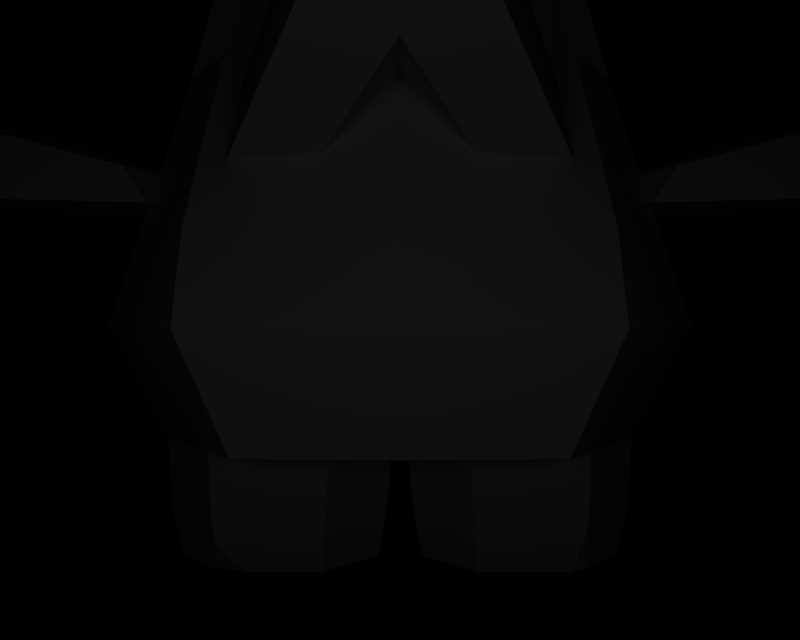 # Source: BR_Nosepass.blend  (saved by Blender 2.66.1; exported with 4.5.12 LTS)
import bpy
from mathutils import Matrix  # noqa: F401  (used for matrix-valued properties, if any)

bpy.ops.wm.read_factory_settings(use_empty=True)
scene = bpy.context.scene
scene.name = '1'

# ---- collections
col_collection_1 = bpy.data.collections.new('Collection 1'); scene.collection.children.link(col_collection_1)

# ---- materials (node trees are filled in below, after node groups)
mat_mat_0 = bpy.data.materials.new('mat_0')
mat_mat_0.alpha_threshold = 0.0
mat_mat_0.specular_color = (0.5, 0.5, 0.5)
mat_mat_0.roughness = 0.5
mat_mat_10 = bpy.data.materials.new('mat_10')
mat_mat_10.alpha_threshold = 0.0
mat_mat_10.specular_color = (0.5, 0.5, 0.5)
mat_mat_10.roughness = 0.5
mat_mat_1 = bpy.data.materials.new('mat_1')
mat_mat_1.alpha_threshold = 0.0
mat_mat_1.specular_color = (0.5, 0.5, 0.5)
mat_mat_1.roughness = 0.5
mat_mat_2 = bpy.data.materials.new('mat_2')
mat_mat_2.alpha_threshold = 0.0
mat_mat_2.specular_color = (0.5, 0.5, 0.5)
mat_mat_2.roughness = 0.5
mat_mat_14 = bpy.data.materials.new('mat_14')
mat_mat_14.alpha_threshold = 0.0
mat_mat_14.specular_color = (0.5, 0.5, 0.5)
mat_mat_14.roughness = 0.5
mat_mat_3 = bpy.data.materials.new('mat_3')
mat_mat_3.alpha_threshold = 0.0
mat_mat_3.specular_color = (0.5, 0.5, 0.5)
mat_mat_3.roughness = 0.5
mat_mat_13 = bpy.data.materials.new('mat_13')
mat_mat_13.alpha_threshold = 0.0
mat_mat_13.specular_color = (0.5, 0.5, 0.5)
mat_mat_13.roughness = 0.5
mat_mat_11 = bpy.data.materials.new('mat_11')
mat_mat_11.alpha_threshold = 0.0
mat_mat_11.specular_color = (0.5, 0.5, 0.5)
mat_mat_11.roughness = 0.5
mat_mat_4 = bpy.data.materials.new('mat_4')
mat_mat_4.alpha_threshold = 0.0
mat_mat_4.specular_color = (0.5, 0.5, 0.5)
mat_mat_4.roughness = 0.5
mat_mat_5 = bpy.data.materials.new('mat_5')
mat_mat_5.alpha_threshold = 0.0
mat_mat_5.specular_color = (0.5, 0.5, 0.5)
mat_mat_5.roughness = 0.5
mat_mat_8 = bpy.data.materials.new('mat_8')
mat_mat_8.alpha_threshold = 0.0
mat_mat_8.specular_color = (0.5, 0.5, 0.5)
mat_mat_8.roughness = 0.5
mat_mat_6 = bpy.data.materials.new('mat_6')
mat_mat_6.alpha_threshold = 0.0
mat_mat_6.specular_color = (0.5, 0.5, 0.5)
mat_mat_6.roughness = 0.5
mat_mat_9 = bpy.data.materials.new('mat_9')
mat_mat_9.alpha_threshold = 0.0
mat_mat_9.specular_color = (0.5, 0.5, 0.5)
mat_mat_9.roughness = 0.5
mat_mat_12 = bpy.data.materials.new('mat_12')
mat_mat_12.alpha_threshold = 0.0
mat_mat_12.specular_color = (0.5, 0.5, 0.5)
mat_mat_12.roughness = 0.5
mat_mat_7 = bpy.data.materials.new('mat_7')
mat_mat_7.alpha_threshold = 0.0
mat_mat_7.specular_color = (0.5, 0.5, 0.5)
mat_mat_7.roughness = 0.5

# ---- material node trees

# ---- cameras
cam_camera_001 = bpy.data.cameras.new('Camera.001')
cam_camera_001.passepartout_alpha = 0.2
cam_camera_001.clip_end = 100.0
cam_camera_001.lens = 35.0
cam_camera_001.sensor_width = 32.0
cam_camera_001.sensor_height = 18.0
cam_camera_001.show_passepartout = False
cam_camera_001.show_safe_areas = True
cam_camera_001.dof.focus_distance = 0.0
cam_camera_001.dof.aperture_fstop = 128.0

# ---- lights
light_lamp = bpy.data.lights.new('Lamp', 'POINT')
light_lamp.transmission_factor = 0.0
light_lamp.energy = 141.3
light_lamp.shadow_buffer_clip_start = 0.5
light_lamp.shadow_soft_size = 1.0
light_lamp.shadow_maximum_resolution = 0.006
light_lamp.use_absolute_resolution = True
light_lamp.cycles.use_multiple_importance_sampling = False

# ---- meshes
me_nosepass_mat_0 = bpy.data.meshes.new('nosepass_mat_0')
me_nosepass_mat_0.from_pydata([(7.672, 5.02, 1.695), (7.836, 4.495, 0.247), (7.673, 5.02, 0.2469), (7.835, 4.495, 0.9708), (7.834, 4.495, 1.695), (3.007, 4.495, 2.011), (3.319, 4.948, 1.938), (2.924, 4.948, 0.9668), (2.612, 4.495, 0.9665), (6.563, 4.495, 2.035), (7.834, 4.495, 1.695), (7.672, 5.02, 1.695), (5.119, 4.495, 2.375), (7.836, 4.495, 0.247), (6.565, 4.495, -0.09507), (5.122, 4.495, -0.4373), (7.673, 5.02, 0.2469), (3.321, 4.948, -0.003916), (3.009, 4.495, -0.07726), (2.612, 4.495, 0.9665), (2.924, 4.948, 0.9668), (7.672, 5.02, 1.695), (7.673, 5.02, 0.2469), (5.114, 5.411, -0.01877), (5.113, 5.411, 1.956), (4.506, 5.523, 0.9681), (3.319, 4.948, 1.938), (3.007, 4.495, 2.011), (5.113, 5.411, 1.956), (4.506, 5.523, 0.9681), (3.319, 4.948, 1.938), (5.113, 5.411, 1.956), (2.924, 4.948, 0.9668), (3.321, 4.948, -0.003916), (3.009, 4.495, -0.07726), (5.114, 5.411, -0.01877), (3.321, 4.948, -0.003916), (4.506, 5.523, 0.9681), (5.114, 5.411, -0.01877), (2.924, 4.948, 0.9668)], [], [(0, 1, 2), (0, 3, 1), (3, 0, 4), (5, 6, 7), (8, 5, 7), (9, 10, 11), (12, 9, 11), (13, 14, 15), (16, 13, 15), (17, 18, 19), (20, 17, 19), (21, 22, 23), (24, 21, 23), (23, 25, 24), (12, 26, 27), (12, 28, 26), (11, 28, 12), (29, 30, 31), (29, 32, 30), (33, 15, 34), (33, 35, 15), (16, 15, 35), (36, 37, 38), (36, 39, 37)])
me_nosepass_mat_0.polygons.foreach_set('use_smooth', [True] * 24)
_k = set([(0, 2), (0, 4), (1, 2), (1, 3), (3, 4), (5, 6), (5, 8), (6, 7), (7, 8), (9, 10), (9, 12), (10, 11), (11, 28), (12, 27), (13, 14), (13, 16), (14, 15), (15, 34), (16, 35), (17, 18), (17, 20), (18, 19), (19, 20), (21, 22), (21, 24), (22, 23), (23, 25), (24, 25), (26, 27), (26, 28), (29, 31), (29, 32), (30, 31), (30, 32), (33, 34), (33, 35), (36, 38), (36, 39), (37, 38), (37, 39)])
me_nosepass_mat_0.attributes.new('sharp_edge', 'BOOLEAN', 'EDGE').data.foreach_set('value', [ (min(e.vertices), max(e.vertices)) in _k for e in me_nosepass_mat_0.edges])
_uv = me_nosepass_mat_0.uv_layers.new(name='UVTex')
_uv.uv.foreach_set('vector', [0.8977, 0.7647, 0.9253, 0.4011, 0.8977, 0.4011, 0.8977, 0.7647, 0.9253, 0.5829, 0.9253, 0.4011, 0.9253, 0.5829, 0.8977, 0.7647, 0.9253, 0.7647, 0.1066, 0.8451, 0.1595, 0.8268, 0.09236, 0.5829, 0.03947, 0.5829, 0.1066, 0.8451, 0.09236, 0.5829, 0.7098, 0.8503, 0.9253, 0.7647, 0.8977, 0.7647, 0.4649, 0.936, 0.7098, 0.8503, 0.8977, 0.7647, 0.9253, 0.4011, 0.7098, 0.3154, 0.4649, 0.2298, 0.8977, 0.4011, 0.9253, 0.4011, 0.4649, 0.2298, 0.1595, 0.339, 0.1066, 0.3206, 0.03947, 0.5829, 0.09236, 0.5829, 0.1595, 0.339, 0.03947, 0.5829, 0.8977, 0.7647, 0.8977, 0.4011, 0.4637, 0.3349, 0.4637, 0.8309, 0.8977, 0.7647, 0.4637, 0.3349, 0.4637, 0.3349, 0.3607, 0.5829, 0.4637, 0.8309, 0.4649, 0.936, 0.1595, 0.8268, 0.1066, 0.8451, 0.4649, 0.936, 0.4637, 0.8309, 0.1595, 0.8268, 0.8977, 0.7647, 0.4637, 0.8309, 0.4649, 0.936, 0.3607, 0.5829, 0.1595, 0.8268, 0.4637, 0.8309, 0.3607, 0.5829, 0.09236, 0.5829, 0.1595, 0.8268, 0.1595, 0.339, 0.4649, 0.2298, 0.1066, 0.3206, 0.1595, 0.339, 0.4637, 0.3349, 0.4649, 0.2298, 0.8977, 0.4011, 0.4649, 0.2298, 0.4637, 0.3349, 0.1595, 0.339, 0.3607, 0.5829, 0.4637, 0.3349, 0.1595, 0.339, 0.09236, 0.5829, 0.3607, 0.5829])
me_nosepass_mat_0.materials.append(mat_mat_0)
me_nosepass_mat_0.use_remesh_preserve_volume = False
me_nosepass_mat_0.use_remesh_preserve_attributes = False
me_nosepass_mat_0.use_mirror_vertex_groups = False
me_nosepass_mat_0.update()
me_nosepass_mat_10 = bpy.data.meshes.new('nosepass_mat_10')
me_nosepass_mat_10.from_pydata([(-2.72, 6.242, 0.9817), (-3.628, 3.012, 1.537), (-2.893, 3.012, 2.786), (-2.261, 3.012, 3.777), (-2.238, 4.037, 3.427), (-2.05, 6.205, 2.159), (2.719, 6.242, 0.9862), (2.047, 6.205, 2.163), (2.232, 4.037, 3.43), (2.889, 3.012, 2.791), (3.625, 3.012, 1.543), (2.255, 3.012, 3.781)], [], [(0, 1, 2), (2, 3, 4), (5, 0, 2), (4, 5, 2), (6, 7, 8), (9, 6, 8), (9, 10, 6), (8, 11, 9)])
me_nosepass_mat_10.polygons.foreach_set('use_smooth', [True] * 8)
_k = set([(0, 1), (0, 5), (1, 2), (2, 3), (3, 4), (4, 5), (6, 7), (6, 10), (7, 8), (8, 11), (9, 10), (9, 11)])
me_nosepass_mat_10.attributes.new('sharp_edge', 'BOOLEAN', 'EDGE').data.foreach_set('value', [ (min(e.vertices), max(e.vertices)) in _k for e in me_nosepass_mat_10.edges])
_uv = me_nosepass_mat_10.uv_layers.new(name='UVTex')
_uv.uv.foreach_set('vector', [0.4086, 0.5467, 0.508, 0.03183, 0.7311, 0.03183, 0.7311, 0.03183, 0.9081, 0.03183, 0.8455, 0.1951, 0.619, 0.5407, 0.4086, 0.5467, 0.7311, 0.03183, 0.8455, 0.1951, 0.619, 0.5407, 0.7311, 0.03183, 0.4086, 0.5467, 0.619, 0.5407, 0.8455, 0.1951, 0.7311, 0.03183, 0.4086, 0.5467, 0.8455, 0.1951, 0.7311, 0.03183, 0.508, 0.03183, 0.4086, 0.5467, 0.8455, 0.1951, 0.9081, 0.03183, 0.7311, 0.03183])
me_nosepass_mat_10.materials.append(mat_mat_10)
me_nosepass_mat_10.use_remesh_preserve_volume = False
me_nosepass_mat_10.use_remesh_preserve_attributes = False
me_nosepass_mat_10.use_mirror_vertex_groups = False
me_nosepass_mat_10.update()
me_nosepass_mat_1 = bpy.data.meshes.new('nosepass_mat_1')
me_nosepass_mat_1.from_pydata([(0.1089, 0.6627, -1.208), (0.07083, 2.474, 1.022), (0.009565, 2.474, -1.295), (0.1663, 0.6627, 0.9613), (0.2346, 5e-06, -1.098), (0.287, 5e-06, 0.8848), (1.572, 0.6627, -1.979), (0.009565, 2.474, -1.295), (1.572, 2.474, -2.118), (0.1089, 0.6627, -1.208), (1.572, 5e-06, -1.752), (0.2346, 5e-06, -1.098), (1.572, 2.474, -2.118), (3.133, 2.474, -1.293), (3.033, 0.6627, -1.206), (1.572, 0.6627, -1.979), (3.068, 2.474, 1.024), (2.303, 2.474, 2.045), (2.257, 0.6627, 1.919), (2.973, 0.6627, 0.9637), (0.595, 3.396, 1.425), (0.572, 3.364, -1.5), (2.303, 2.474, 2.045), (0.8805, 0.6627, 1.918), (2.257, 0.6627, 1.919), (0.8336, 2.474, 2.043), (2.543, 3.396, 1.426), (0.595, 3.396, 1.425), (3.133, 2.474, -1.293), (2.973, 0.6627, 0.9637), (3.033, 0.6627, -1.206), (3.068, 2.474, 1.024), (2.571, 3.364, -1.499), (2.543, 3.396, 1.426), (0.1663, 0.6627, 0.9613), (0.8336, 2.474, 2.043), (0.07083, 2.474, 1.022), (0.8805, 0.6627, 1.918), (0.287, 5e-06, 0.8848), (0.9399, 5e-06, 1.624), (2.119, 5e-06, 1.625), (2.242, 0.497, 1.845), (1.569, 5e-06, 1.624), (0.9399, 5e-06, 1.624), (2.852, 5e-06, 0.8869), (2.242, 0.497, 1.845), (2.361, 5e-06, 1.44), (2.904, 5e-06, -0.972), (2.971, 0.3314, -1.151), (2.852, 5e-06, 0.8869), (1.572, 5e-06, -1.752), (2.971, 0.3314, -1.151), (2.574, 5e-06, -1.26), (2.543, 3.396, 1.426), (0.572, 3.364, -1.5), (0.595, 3.396, 1.425), (2.571, 3.364, -1.499), (2.571, 3.364, -1.499), (1.572, 2.474, -2.118), (0.572, 3.364, -1.5), (2.119, 5e-06, 1.625), (2.361, 5e-06, 1.44), (2.242, 0.497, 1.845), (2.904, 5e-06, -0.972), (2.574, 5e-06, -1.26), (2.971, 0.3314, -1.151)], [], [(0, 1, 2), (0, 3, 1), (3, 0, 4), (4, 5, 3), (6, 7, 8), (6, 9, 7), (10, 9, 6), (10, 11, 9), (12, 13, 14), (15, 12, 14), (16, 17, 18), (19, 16, 18), (2, 1, 20), (21, 2, 20), (22, 23, 24), (22, 25, 23), (26, 25, 22), (26, 27, 25), (28, 29, 30), (28, 31, 29), (32, 31, 28), (32, 33, 31), (34, 35, 36), (34, 37, 35), (38, 37, 34), (38, 39, 37), (24, 40, 41), (24, 42, 40), (23, 42, 24), (23, 43, 42), (44, 45, 46), (44, 18, 45), (19, 18, 44), (30, 47, 48), (30, 49, 47), (29, 49, 30), (50, 51, 52), (50, 14, 51), (15, 14, 50), (17, 16, 53), (8, 7, 54), (55, 36, 35), (56, 13, 12), (57, 58, 59), (60, 61, 62), (63, 64, 65)])
me_nosepass_mat_1.polygons.foreach_set('use_smooth', [True] * 46)
_k = set([(0, 2), (0, 4), (1, 3), (1, 20), (2, 21), (3, 5), (4, 5), (6, 8), (6, 10), (7, 9), (7, 54), (8, 54), (9, 11), (10, 11), (12, 15), (12, 56), (13, 14), (13, 56), (14, 51), (15, 50), (16, 19), (16, 53), (17, 18), (17, 53), (18, 45), (19, 44), (20, 21), (22, 24), (22, 26), (23, 25), (23, 43), (24, 41), (25, 27), (26, 27), (28, 30), (28, 32), (29, 31), (29, 49), (30, 48), (31, 33), (32, 33), (34, 36), (34, 38), (35, 37), (35, 55), (36, 55), (37, 39), (38, 39), (40, 41), (40, 42), (42, 43), (44, 46), (45, 46), (47, 48), (47, 49), (50, 52), (51, 52), (57, 58), (57, 59), (58, 59), (60, 61), (60, 62), (61, 62), (63, 64), (63, 65), (64, 65)])
me_nosepass_mat_1.attributes.new('sharp_edge', 'BOOLEAN', 'EDGE').data.foreach_set('value', [ (min(e.vertices), max(e.vertices)) in _k for e in me_nosepass_mat_1.edges])
_uv = me_nosepass_mat_1.uv_layers.new(name='UVTex')
_uv.uv.foreach_set('vector', [0.8408, 0.2357, 0.8725, 0.7366, 0.8654, 0.7366, 0.8408, 0.2357, 0.6933, 0.2357, 0.8725, 0.7366, 0.6933, 0.2357, 0.8408, 0.2357, 0.8073, 0.05245, 0.8073, 0.05245, 0.5572, 0.05245, 0.6933, 0.2357, 0.5764, 0.2357, 0.8654, 0.7366, 0.5862, 0.7366, 0.5764, 0.2357, 0.8408, 0.2357, 0.8654, 0.7366, 0.5588, 0.05245, 0.8408, 0.2357, 0.5764, 0.2357, 0.5588, 0.05245, 0.8073, 0.05245, 0.8408, 0.2357, 0.5862, 0.7366, 0.2965, 0.7366, 0.2962, 0.2357, 0.5764, 0.2357, 0.5862, 0.7366, 0.2962, 0.2357, 3.907, 0.7366, 3.643, 0.7366, 3.672, 0.2357, 3.922, 0.2357, 3.907, 0.7366, 3.672, 0.2357, 4.865, 0.7366, 4.872, 0.7366, 3.699, 0.9914, 4.738, 0.9826, 4.865, 0.7366, 3.699, 0.9914, 3.643, 0.7366, 3.43, 0.2357, 3.672, 0.2357, 3.643, 0.7366, 3.353, 0.7366, 3.43, 0.2357, 3.816, 0.9914, 3.353, 0.7366, 3.643, 0.7366, 3.816, 0.9914, 3.699, 0.9914, 3.353, 0.7366, 4.296, 0.7366, 3.922, 0.2357, 4.296, 0.2357, 4.296, 0.7366, 3.907, 0.7366, 3.922, 0.2357, 4.385, 0.9826, 3.907, 0.7366, 4.296, 0.7366, 4.385, 0.9826, 3.816, 0.9914, 3.907, 0.7366, 4.693, 0.2357, 3.353, 0.7366, 4.872, 0.7366, 4.693, 0.2357, 3.43, 0.2357, 3.353, 0.7366, 4.557, 0.05245, 3.43, 0.2357, 4.693, 0.2357, 4.557, 0.05245, 3.62, 0.05245, 3.43, 0.2357, 3.672, 0.2357, 3.748, 0.05245, 3.691, 0.1899, 3.672, 0.2357, 3.712, 0.05245, 3.748, 0.05245, 3.43, 0.2357, 3.712, 0.05245, 3.672, 0.2357, 3.43, 0.2357, 3.62, 0.05245, 3.712, 0.05245, 3.943, 0.05245, 3.691, 0.1899, 3.809, 0.05245, 3.943, 0.05245, 3.672, 0.2357, 3.691, 0.1899, 3.922, 0.2357, 3.672, 0.2357, 3.943, 0.05245, 4.296, 0.2357, 4.28, 0.05245, 4.296, 0.1441, 4.296, 0.2357, 3.943, 0.05245, 4.28, 0.05245, 3.922, 0.2357, 3.943, 0.05245, 4.296, 0.2357, 0.5588, 0.05245, 0.296, 0.1441, 0.3567, 0.05245, 0.5588, 0.05245, 0.2962, 0.2357, 0.296, 0.1441, 0.5764, 0.2357, 0.2962, 0.2357, 0.5588, 0.05245, 3.643, 0.7366, 3.907, 0.7366, 3.816, 0.9914, 0.5862, 0.7366, 0.8654, 0.7366, 0.7375, 0.9826, 3.699, 0.9914, 4.872, 0.7366, 3.353, 0.7366, 0.3853, 0.9826, 0.2965, 0.7366, 0.5862, 0.7366, 0.3853, 0.9826, 0.5862, 0.7366, 0.7375, 0.9826, 3.748, 0.05245, 3.809, 0.05245, 3.691, 0.1899, 0.2796, 0.05245, 0.3567, 0.05245, 0.296, 0.1441])
me_nosepass_mat_1.materials.append(mat_mat_1)
me_nosepass_mat_1.use_remesh_preserve_volume = False
me_nosepass_mat_1.use_remesh_preserve_attributes = False
me_nosepass_mat_1.use_mirror_vertex_groups = False
me_nosepass_mat_1.update()
me_nosepass_mat_2 = bpy.data.meshes.new('nosepass_mat_2')
me_nosepass_mat_2.from_pydata([(-0.1677, 0.6627, 0.9611), (-0.007218, 2.474, -1.295), (-0.07229, 2.474, 1.022), (-0.1067, 0.6627, -1.208), (-0.2883, 5e-06, 0.8843), (-0.2326, 5e-06, -1.099), (-1.568, 2.474, -2.121), (-0.007218, 2.474, -1.295), (-0.1067, 0.6627, -1.208), (-1.568, 0.6627, -1.981), (-3.131, 2.474, -1.298), (-1.568, 2.474, -2.121), (-1.568, 0.6627, -1.981), (-3.031, 0.6627, -1.211), (-2.307, 2.474, 2.041), (-3.069, 2.474, 1.019), (-2.974, 0.6627, 0.9588), (-2.26, 0.6627, 1.915), (-0.8367, 2.474, 2.042), (-2.26, 0.6627, 1.915), (-0.8834, 0.6627, 1.916), (-2.307, 2.474, 2.041), (-0.5971, 3.396, 1.424), (-2.545, 3.396, 1.422), (-3.031, 0.6627, -1.211), (-3.069, 2.474, 1.019), (-3.131, 2.474, -1.298), (-2.974, 0.6627, 0.9588), (-2.906, 5e-06, -1.101), (-2.853, 5e-06, 0.8822), (-0.8834, 0.6627, 1.916), (-0.07229, 2.474, 1.022), (-0.8367, 2.474, 2.042), (-0.1677, 0.6627, 0.9611), (-0.9424, 5e-06, 1.622), (-0.2883, 5e-06, 0.8843), (-1.571, 5e-06, 1.622), (-2.23, 0.3314, 1.768), (-1.886, 5e-06, 1.621), (-0.9424, 5e-06, 1.622), (-2.364, 5e-06, 1.436), (-2.23, 0.3314, 1.768), (-2.853, 5e-06, 0.8822), (-2.906, 5e-06, -1.101), (-1.568, 0.497, -1.925), (-1.736, 5e-06, -1.673), (-1.235, 5e-06, -1.59), (-1.568, 0.497, -1.925), (-0.2326, 5e-06, -1.099), (-2.545, 3.396, 1.422), (-0.5693, 3.364, -1.501), (-0.5971, 3.396, 1.424), (-0.5693, 3.364, -1.501), (-2.545, 3.396, 1.422), (-2.568, 3.364, -1.503), (-0.5971, 3.396, 1.424), (-2.568, 3.364, -1.503), (-0.5693, 3.364, -1.501), (-1.568, 2.474, -2.121), (-2.568, 3.364, -1.503), (-2.364, 5e-06, 1.436), (-1.886, 5e-06, 1.621), (-2.23, 0.3314, 1.768), (-1.235, 5e-06, -1.59), (-1.736, 5e-06, -1.673), (-1.568, 0.497, -1.925)], [], [(0, 1, 2), (0, 3, 1), (3, 0, 4), (4, 5, 3), (6, 7, 8), (9, 6, 8), (10, 11, 12), (13, 10, 12), (14, 15, 16), (17, 14, 16), (18, 19, 20), (18, 21, 19), (22, 21, 18), (22, 23, 21), (24, 25, 26), (24, 27, 25), (28, 27, 24), (28, 29, 27), (30, 31, 32), (30, 33, 31), (34, 33, 30), (34, 35, 33), (36, 37, 38), (36, 19, 37), (39, 19, 36), (39, 20, 19), (17, 40, 41), (17, 42, 40), (16, 42, 17), (43, 44, 45), (43, 12, 44), (13, 12, 43), (9, 46, 47), (9, 48, 46), (8, 48, 9), (49, 15, 14), (2, 1, 50), (51, 2, 50), (52, 7, 6), (26, 25, 53), (54, 26, 53), (32, 31, 55), (11, 10, 56), (57, 58, 59), (60, 61, 62), (63, 64, 65)])
me_nosepass_mat_2.polygons.foreach_set('use_smooth', [True] * 46)
_k = set([(0, 2), (0, 4), (1, 3), (1, 50), (2, 51), (3, 5), (4, 5), (6, 9), (6, 52), (7, 8), (7, 52), (8, 48), (9, 47), (10, 13), (10, 56), (11, 12), (11, 56), (12, 44), (13, 43), (14, 17), (14, 49), (15, 16), (15, 49), (16, 42), (17, 41), (18, 20), (18, 22), (19, 21), (19, 37), (20, 39), (21, 23), (22, 23), (24, 26), (24, 28), (25, 27), (25, 53), (26, 54), (27, 29), (28, 29), (30, 32), (30, 34), (31, 33), (31, 55), (32, 55), (33, 35), (34, 35), (36, 38), (36, 39), (37, 38), (40, 41), (40, 42), (43, 45), (44, 45), (46, 47), (46, 48), (50, 51), (53, 54), (57, 58), (57, 59), (58, 59), (60, 61), (60, 62), (61, 62), (63, 64), (63, 65), (64, 65)])
me_nosepass_mat_2.attributes.new('sharp_edge', 'BOOLEAN', 'EDGE').data.foreach_set('value', [ (min(e.vertices), max(e.vertices)) in _k for e in me_nosepass_mat_2.edges])
_uv = me_nosepass_mat_2.uv_layers.new(name='UVTex')
_uv.uv.foreach_set('vector', [2.529, 0.2497, 1.543, 0.724, 2.972, 0.724, 2.529, 0.2497, 1.573, 0.2497, 1.543, 0.724, 1.573, 0.2497, 2.529, 0.2497, 2.369, 0.07627, 2.369, 0.07627, 1.613, 0.07627, 1.573, 0.2497, 1.841, 0.724, 1.543, 0.724, 1.573, 0.2497, 1.853, 0.2497, 1.841, 0.724, 1.573, 0.2497, 2.143, 0.724, 1.841, 0.724, 1.853, 0.2497, 2.145, 0.2497, 2.143, 0.724, 1.853, 0.2497, 2.82, 0.724, 2.553, 0.724, 2.54, 0.2497, 2.795, 0.2497, 2.82, 0.724, 2.54, 0.2497, 3.122, 0.724, 2.795, 0.2497, 3.066, 0.2497, 3.122, 0.724, 2.82, 0.724, 2.795, 0.2497, 2.96, 0.9652, 2.82, 0.724, 3.122, 0.724, 2.96, 0.9652, 2.655, 0.9652, 2.82, 0.724, 2.145, 0.2497, 2.553, 0.724, 2.143, 0.724, 2.145, 0.2497, 2.54, 0.2497, 2.553, 0.724, 2.148, 0.07627, 2.54, 0.2497, 2.145, 0.2497, 2.148, 0.07627, 2.523, 0.07627, 2.54, 0.2497, 3.066, 0.2497, 2.972, 0.724, 3.122, 0.724, 3.066, 0.2497, 2.529, 0.2497, 2.972, 0.724, 2.93, 0.07627, 2.529, 0.2497, 3.066, 0.2497, 2.93, 0.07627, 2.369, 0.07627, 2.529, 0.2497, 2.794, 0.07627, 2.762, 0.163, 2.755, 0.07627, 2.794, 0.07627, 2.795, 0.2497, 2.762, 0.163, 2.93, 0.07627, 2.795, 0.2497, 2.794, 0.07627, 2.93, 0.07627, 3.066, 0.2497, 2.795, 0.2497, 2.795, 0.2497, 2.667, 0.07627, 2.762, 0.163, 2.795, 0.2497, 2.523, 0.07627, 2.667, 0.07627, 2.54, 0.2497, 2.523, 0.07627, 2.795, 0.2497, 2.148, 0.07627, 1.858, 0.2064, 1.912, 0.07627, 2.148, 0.07627, 1.853, 0.2497, 1.858, 0.2064, 2.145, 0.2497, 1.853, 0.2497, 2.148, 0.07627, 1.853, 0.2497, 1.828, 0.07627, 1.858, 0.2064, 1.853, 0.2497, 1.613, 0.07627, 1.828, 0.07627, 1.573, 0.2497, 1.613, 0.07627, 1.853, 0.2497, 2.655, 0.9652, 2.553, 0.724, 2.82, 0.724, 2.972, 0.724, 1.543, 0.724, 1.686, 0.9569, 2.96, 0.9652, 2.972, 0.724, 1.686, 0.9569, 1.686, 0.9569, 1.543, 0.724, 1.841, 0.724, 2.143, 0.724, 2.553, 0.724, 2.655, 0.9652, 2.054, 0.9569, 2.143, 0.724, 2.655, 0.9652, 3.122, 0.724, 2.972, 0.724, 2.96, 0.9652, 1.841, 0.724, 2.143, 0.724, 2.054, 0.9569, 1.686, 0.9569, 1.841, 0.724, 2.054, 0.9569, 2.667, 0.07627, 2.755, 0.07627, 2.762, 0.163, 1.828, 0.07627, 1.912, 0.07627, 1.858, 0.2064])
me_nosepass_mat_2.materials.append(mat_mat_2)
me_nosepass_mat_2.use_remesh_preserve_volume = False
me_nosepass_mat_2.use_remesh_preserve_attributes = False
me_nosepass_mat_2.use_mirror_vertex_groups = False
me_nosepass_mat_2.update()
me_nosepass_mat_14 = bpy.data.meshes.new('nosepass_mat_14')
me_nosepass_mat_14.from_pydata([(-0.5142, 6.166, 2.495), (-0.5138, 5.883, 2.65), (-0.5138, 6.217, 3.402), (0.5082, 6.217, 3.402), (0.5094, 5.883, 2.651), (0.5101, 6.166, 2.496)], [], [(0, 1, 2), (3, 4, 5)])
me_nosepass_mat_14.polygons.foreach_set('use_smooth', [True] * 2)
_k = set([(0, 1), (0, 2), (1, 2), (3, 4), (3, 5), (4, 5)])
me_nosepass_mat_14.attributes.new('sharp_edge', 'BOOLEAN', 'EDGE').data.foreach_set('value', [ (min(e.vertices), max(e.vertices)) in _k for e in me_nosepass_mat_14.edges])
_uv = me_nosepass_mat_14.uv_layers.new(name='UVTex')
_uv.uv.foreach_set('vector', [0.609, 0.6082, 0.6234, 0.5803, 0.6932, 0.6132, 0.6932, 0.6132, 0.6234, 0.5803, 0.609, 0.6082])
me_nosepass_mat_14.materials.append(mat_mat_14)
me_nosepass_mat_14.use_remesh_preserve_volume = False
me_nosepass_mat_14.use_remesh_preserve_attributes = False
me_nosepass_mat_14.use_mirror_vertex_groups = False
me_nosepass_mat_14.update()
me_nosepass_mat_3 = bpy.data.meshes.new('nosepass_mat_3')
me_nosepass_mat_3.from_pydata([(-0.5138, 5.883, 2.65), (-1.348, 5.883, 2.65), (-0.5138, 6.217, 3.402), (-1.785, 5.803, 2.479), (-0.7603, 6.887, 4.885), (-0.005162, 7.58, 6.277), (-0.001876, 7.799, 2.281), (-0.7481, 7.014, 2.065), (-0.7603, 6.887, 4.885), (0.7522, 6.887, 4.887), (1.781, 5.803, 2.482), (1.344, 5.883, 2.652), (0.5082, 6.217, 3.402), (-0.001876, 7.799, 2.281), (-0.005162, 7.58, 6.277), (0.7522, 6.887, 4.887), (0.7448, 7.014, 2.067), (-0.003823, 5.613, 4.649), (-1.844, 4.794, 3.115), (-0.8145, 4.854, 3.223), (-0.005513, 6.715, 6.704), (0.8092, 4.854, 3.224), (1.839, 4.794, 3.118), (-0.002268, 5.806, 2.758), (-0.003823, 5.613, 4.649), (-0.8145, 4.854, 3.223), (0.8092, 4.854, 3.224), (-0.003823, 5.613, 4.649), (-0.002268, 5.806, 2.758), (0.5094, 5.883, 2.651), (-0.5142, 6.166, 2.495), (-0.7481, 7.014, 2.065), (-0.5055, 6.174, 2.256), (-0.5138, 6.217, 3.402), (-0.7603, 6.887, 4.885), (-1.844, 4.794, 3.115), (-1.785, 5.803, 2.479), (-0.468, 6.786, 5.563), (-0.005513, 6.715, 6.704), (0.7448, 7.014, 2.067), (0.5101, 6.166, 2.496), (0.5018, 6.174, 2.256), (0.5082, 6.217, 3.402), (0.7522, 6.887, 4.887), (1.839, 4.794, 3.118), (1.781, 5.803, 2.482), (0.4588, 6.786, 5.564), (-0.005513, 6.715, 6.704)], [], [(0, 1, 2), (3, 4, 2), (1, 3, 2), (5, 6, 7), (8, 5, 7), (9, 10, 11), (12, 9, 11), (13, 14, 15), (16, 13, 15), (17, 18, 19), (17, 20, 18), (21, 20, 17), (21, 22, 20), (23, 24, 25), (26, 27, 28), (12, 11, 29), (30, 31, 32), (30, 33, 31), (34, 31, 33), (35, 8, 36), (35, 37, 8), (38, 37, 35), (38, 5, 37), (8, 37, 5), (39, 40, 41), (39, 42, 40), (43, 42, 39), (15, 44, 45), (15, 46, 44), (14, 46, 15), (14, 47, 46), (44, 46, 47)])
me_nosepass_mat_3.polygons.foreach_set('use_smooth', [True] * 32)
_k = set([(0, 1), (0, 2), (1, 3), (2, 4), (3, 4), (5, 6), (5, 38), (6, 7), (7, 8), (8, 36), (9, 10), (9, 12), (10, 11), (11, 29), (12, 29), (13, 14), (13, 16), (14, 47), (15, 16), (15, 45), (17, 19), (17, 21), (18, 19), (18, 20), (20, 22), (21, 22), (23, 24), (23, 25), (24, 25), (26, 27), (26, 28), (27, 28), (30, 32), (30, 33), (31, 32), (31, 34), (33, 34), (35, 36), (35, 38), (39, 41), (39, 43), (40, 41), (40, 42), (42, 43), (44, 45), (44, 47)])
me_nosepass_mat_3.attributes.new('sharp_edge', 'BOOLEAN', 'EDGE').data.foreach_set('value', [ (min(e.vertices), max(e.vertices)) in _k for e in me_nosepass_mat_3.edges])
_uv = me_nosepass_mat_3.uv_layers.new(name='UVTex')
_uv.uv.foreach_set('vector', [0.4116, 0.4995, 0.3231, 0.4995, 0.4329, 0.539, 0.2658, 0.4901, 0.4006, 0.6182, 0.4329, 0.539, 0.3231, 0.4995, 0.2658, 0.4901, 0.4329, 0.539, 0.5, 0.7001, 0.5, 0.7259, 0.4019, 0.6332, 0.4006, 0.6182, 0.5, 0.7001, 0.4019, 0.6332, 0.5994, 0.6182, 0.7342, 0.4901, 0.6769, 0.4995, 0.5671, 0.539, 0.5994, 0.6182, 0.6769, 0.4995, 0.5, 0.7259, 0.5, 0.7001, 0.5994, 0.6182, 0.5981, 0.6332, 0.5, 0.7259, 0.5994, 0.6182, 0.5, 0.4676, 0.258, 0.3707, 0.3933, 0.3778, 0.5, 0.4676, 0.5, 0.5979, 0.258, 0.3707, 0.6067, 0.3778, 0.5, 0.5979, 0.5, 0.4676, 0.6067, 0.3778, 0.7419, 0.3707, 0.5, 0.5979, 0.5, 0.4904, 0.5, 0.4676, 0.3933, 0.3778, 0.6067, 0.3778, 0.5, 0.4676, 0.5, 0.4904, 0.5671, 0.539, 0.6769, 0.4995, 0.5884, 0.4995, 0.4327, 0.533, 0.4019, 0.6332, 0.4338, 0.5339, 0.4327, 0.533, 0.4329, 0.539, 0.4019, 0.6332, 0.4006, 0.6182, 0.4019, 0.6332, 0.4329, 0.539, 0.258, 0.3707, 0.4006, 0.6182, 0.2658, 0.4901, 0.258, 0.3707, 0.4391, 0.6062, 0.4006, 0.6182, 0.5, 0.5979, 0.4391, 0.6062, 0.258, 0.3707, 0.5, 0.5979, 0.5, 0.7001, 0.4391, 0.6062, 0.4006, 0.6182, 0.4391, 0.6062, 0.5, 0.7001, 0.5981, 0.6332, 0.5673, 0.533, 0.5662, 0.5339, 0.5981, 0.6332, 0.5671, 0.539, 0.5673, 0.533, 0.5994, 0.6182, 0.5671, 0.539, 0.5981, 0.6332, 0.5994, 0.6182, 0.7419, 0.3707, 0.7342, 0.4901, 0.5994, 0.6182, 0.5609, 0.6062, 0.7419, 0.3707, 0.5, 0.7001, 0.5609, 0.6062, 0.5994, 0.6182, 0.5, 0.7001, 0.5, 0.5979, 0.5609, 0.6062, 0.7419, 0.3707, 0.5609, 0.6062, 0.5, 0.5979])
me_nosepass_mat_3.materials.append(mat_mat_3)
me_nosepass_mat_3.use_remesh_preserve_volume = False
me_nosepass_mat_3.use_remesh_preserve_attributes = False
me_nosepass_mat_3.use_mirror_vertex_groups = False
me_nosepass_mat_3.update()
me_nosepass_mat_13 = bpy.data.meshes.new('nosepass_mat_13')
me_nosepass_mat_13.from_pydata([(0.000756, 10.14, -0.9184), (-0.9513, 10.01, -1.444), (-0.6038, 10.14, -0.9235), (-1.377, 9.754, -2.285), (0.7027, 10.14, -0.9224), (0.002628, 9.416, -3.196), (1.381, 9.754, -2.283)], [], [(0, 1, 2), (0, 3, 1), (3, 0, 4), (4, 5, 3), (6, 5, 4)])
me_nosepass_mat_13.polygons.foreach_set('use_smooth', [True] * 5)
_k = set([(0, 2), (0, 4), (1, 2), (1, 3), (3, 5), (4, 6), (5, 6)])
me_nosepass_mat_13.attributes.new('sharp_edge', 'BOOLEAN', 'EDGE').data.foreach_set('value', [ (min(e.vertices), max(e.vertices)) in _k for e in me_nosepass_mat_13.edges])
_uv = me_nosepass_mat_13.uv_layers.new(name='UVTex')
_uv.uv.foreach_set('vector', [0.6003, 0.7944, 0.4479, 0.706, 0.5273, 0.7944, 0.6003, 0.7944, 0.3798, 0.5493, 0.4479, 0.706, 0.3798, 0.5493, 0.6003, 0.7944, 0.7125, 0.7944, 0.7125, 0.7944, 0.6003, 0.3545, 0.3798, 0.5493, 0.8207, 0.5493, 0.6003, 0.3545, 0.7125, 0.7944])
me_nosepass_mat_13.materials.append(mat_mat_13)
me_nosepass_mat_13.use_remesh_preserve_volume = False
me_nosepass_mat_13.use_remesh_preserve_attributes = False
me_nosepass_mat_13.use_mirror_vertex_groups = False
me_nosepass_mat_13.update()
me_nosepass_mat_11 = bpy.data.meshes.new('nosepass_mat_11')
me_nosepass_mat_11.from_pydata([(-3.804, 3.012, -1.922), (-3.247, 1.657, -1.719), (-3.035, 1.657, 1.346), (-3.628, 3.012, 1.537), (3.25, 1.657, -1.714), (3.807, 3.012, -1.915), (3.625, 3.012, 1.543), (3.033, 1.657, 1.351), (-2.893, 3.012, 2.786), (-1.764, 1.657, 3.338), (-2.261, 3.012, 3.777), (2.255, 3.012, 3.781), (1.759, 1.657, 3.341), (2.889, 3.012, 2.791)], [], [(0, 1, 2), (3, 0, 2), (4, 5, 6), (7, 4, 6), (8, 9, 10), (8, 2, 9), (3, 2, 8), (7, 11, 12), (7, 13, 11), (6, 13, 7)])
me_nosepass_mat_11.polygons.foreach_set('use_smooth', [True] * 10)
_k = set([(0, 1), (0, 3), (1, 2), (2, 9), (3, 8), (4, 5), (4, 7), (5, 6), (6, 13), (7, 12), (8, 10), (9, 10), (11, 12), (11, 13)])
me_nosepass_mat_11.attributes.new('sharp_edge', 'BOOLEAN', 'EDGE').data.foreach_set('value', [ (min(e.vertices), max(e.vertices)) in _k for e in me_nosepass_mat_11.edges])
_uv = me_nosepass_mat_11.uv_layers.new(name='UVTex')
_uv.uv.foreach_set('vector', [0.08761, 0.5531, 0.1182, 0.3139, 0.5821, 0.3139, 0.611, 0.5531, 0.08761, 0.5531, 0.5821, 0.3139, 0.1182, 0.3139, 0.08761, 0.5531, 0.611, 0.5531, 0.5821, 0.3139, 0.1182, 0.3139, 0.611, 0.5531, 0.7999, 0.5531, 0.8833, 0.3139, 0.9498, 0.5531, 0.7999, 0.5531, 0.5821, 0.3139, 0.8833, 0.3139, 0.611, 0.5531, 0.5821, 0.3139, 0.7999, 0.5531, 0.5821, 0.3139, 0.9498, 0.5531, 0.8833, 0.3139, 0.5821, 0.3139, 0.7999, 0.5531, 0.9498, 0.5531, 0.611, 0.5531, 0.7999, 0.5531, 0.5821, 0.3139])
me_nosepass_mat_11.materials.append(mat_mat_11)
me_nosepass_mat_11.use_remesh_preserve_volume = False
me_nosepass_mat_11.use_remesh_preserve_attributes = False
me_nosepass_mat_11.use_mirror_vertex_groups = False
me_nosepass_mat_11.update()
me_nosepass_mat_4 = bpy.data.meshes.new('nosepass_mat_4')
me_nosepass_mat_4.from_pydata([(-0.8489, 6.188, 2.006), (-0.7481, 7.014, 2.065), (-1.314, 6.896, 1.91), (-1.364, 6.192, 1.841), (-1.865, 7.739, 1.789), (-1.852, 8.253, 1.932), (-2.72, 6.242, 0.9817), (-1.879, 6.195, 1.55), (1.849, 8.253, 1.935), (1.862, 7.739, 1.792), (1.877, 6.195, 1.553), (2.719, 6.242, 0.9862), (0.7448, 7.014, 2.067), (0.8456, 6.188, 2.008), (1.361, 6.192, 1.843), (1.311, 6.896, 1.912), (-1.026, 6.166, 2.495), (-0.5142, 6.166, 2.495), (-0.5055, 6.174, 2.256), (-0.8489, 6.188, 2.006), (-2.05, 6.205, 2.159), (-1.364, 6.192, 1.841), (-1.879, 6.195, 1.55), (-2.72, 6.242, 0.9817), (-0.002061, 7.93, 2.507), (-0.479, 7.773, 2.112), (-0.001876, 7.799, 2.281), (-1.265, 7.756, 1.988), (-0.5055, 6.174, 2.256), (0.5018, 6.174, 2.256), (0.5101, 6.166, 2.496), (1.022, 6.166, 2.497), (2.047, 6.205, 2.163), (0.8456, 6.188, 2.008), (1.877, 6.195, 1.553), (1.361, 6.192, 1.843), (2.719, 6.242, 0.9862), (1.262, 7.756, 1.991), (0.4755, 7.773, 2.113), (0.5018, 6.174, 2.256)], [], [(0, 1, 2), (3, 0, 2), (4, 5, 6), (7, 4, 6), (8, 9, 10), (11, 8, 10), (12, 13, 14), (15, 12, 14), (16, 17, 18), (19, 16, 18), (19, 20, 16), (21, 20, 19), (21, 22, 20), (23, 20, 22), (24, 25, 26), (24, 27, 25), (5, 27, 24), (5, 4, 27), (0, 28, 1), (29, 30, 31), (32, 29, 31), (32, 33, 29), (34, 33, 32), (34, 35, 33), (34, 32, 36), (8, 37, 9), (8, 38, 37), (24, 38, 8), (24, 26, 38), (12, 39, 13), (10, 15, 14), (10, 37, 15), (9, 37, 10), (27, 3, 2), (27, 7, 3), (4, 7, 27), (25, 1, 26), (25, 27, 1), (2, 1, 27), (12, 38, 26), (12, 37, 38), (15, 37, 12)])
me_nosepass_mat_4.polygons.foreach_set('use_smooth', [True] * 42)
_k = set([(0, 3), (0, 28), (1, 26), (1, 28), (3, 7), (5, 6), (5, 24), (6, 7), (8, 11), (8, 24), (10, 11), (10, 14), (12, 26), (12, 39), (13, 14), (13, 39), (16, 17), (16, 20), (17, 18), (18, 19), (19, 21), (20, 23), (21, 22), (22, 23), (29, 30), (29, 33), (30, 31), (31, 32), (32, 36), (33, 35), (34, 35), (34, 36)])
me_nosepass_mat_4.attributes.new('sharp_edge', 'BOOLEAN', 'EDGE').data.foreach_set('value', [ (min(e.vertices), max(e.vertices)) in _k for e in me_nosepass_mat_4.edges])
_uv = me_nosepass_mat_4.uv_layers.new(name='UVTex')
_uv.uv.foreach_set('vector', [-0.05244, 0.6013, -0.1243, 0.8241, 0.2793, 0.7924, 0.3152, 0.6023, -0.05244, 0.6013, 0.2793, 0.7924, 0.6971, 1.02, 0.688, 1.159, 1.327, 0.6157, 0.708, 0.6032, 0.6971, 1.02, 1.327, 0.6157, 0.682, 1.153, 0.6911, 1.017, 0.702, 0.6066, 1.321, 0.6189, 0.682, 1.153, 0.702, 0.6066, -0.1302, 0.824, -0.05827, 0.6047, 0.3094, 0.6056, 0.2734, 0.7928, -0.1302, 0.824, 0.3094, 0.6056, 0.07389, 0.5954, -0.2915, 0.5954, -0.2975, 0.5974, -0.05244, 0.6013, 0.07389, 0.5954, -0.2975, 0.5974, -0.05244, 0.6013, 0.8335, 0.6057, 0.07389, 0.5954, 0.3152, 0.6023, 0.8335, 0.6057, -0.05244, 0.6013, 0.3152, 0.6023, 0.708, 0.6032, 0.8335, 0.6057, 1.327, 0.6157, 0.8335, 0.6057, 0.708, 0.6032, -0.6568, 1.071, -0.3164, 1.029, -0.6568, 1.036, -0.6568, 1.071, 0.2447, 1.024, -0.3164, 1.029, 0.688, 1.159, 0.2447, 1.024, -0.6568, 1.071, 0.688, 1.159, 0.6971, 1.02, 0.2447, 1.024, -0.05244, 0.6013, -0.2975, 0.5974, -0.1243, 0.8241, -0.3034, 0.6009, -0.2973, 0.5989, 0.06807, 0.5989, 0.8275, 0.6091, -0.3034, 0.6009, 0.06807, 0.5989, 0.8275, 0.6091, -0.05827, 0.6047, -0.3034, 0.6009, 0.702, 0.6066, -0.05827, 0.6047, 0.8275, 0.6091, 0.702, 0.6066, 0.3094, 0.6056, -0.05827, 0.6047, 0.702, 0.6066, 0.8275, 0.6091, 1.321, 0.6189, 0.682, 1.153, 0.2389, 1.021, 0.6911, 1.017, 0.682, 1.153, -0.3222, 1.026, 0.2389, 1.021, -0.6568, 1.071, -0.3222, 1.026, 0.682, 1.153, -0.6568, 1.071, -0.6568, 1.036, -0.3222, 1.026, -0.1302, 0.824, -0.3034, 0.6009, -0.05827, 0.6047, 0.702, 0.6066, 0.2734, 0.7928, 0.3094, 0.6056, 0.702, 0.6066, 0.2389, 1.021, 0.2734, 0.7928, 0.6911, 1.017, 0.2389, 1.021, 0.702, 0.6066, 0.2447, 1.024, 0.3152, 0.6023, 0.2793, 0.7924, 0.2447, 1.024, 0.708, 0.6032, 0.3152, 0.6023, 0.6971, 1.02, 0.708, 0.6032, 0.2447, 1.024, -0.3164, 1.029, -0.1243, 0.8241, -0.6568, 1.036, -0.3164, 1.029, 0.2447, 1.024, -0.1243, 0.8241, 0.2793, 0.7924, -0.1243, 0.8241, 0.2447, 1.024, -0.1302, 0.824, -0.3222, 1.026, -0.6568, 1.036, -0.1302, 0.824, 0.2389, 1.021, -0.3222, 1.026, 0.2734, 0.7928, 0.2389, 1.021, -0.1302, 0.824])
me_nosepass_mat_4.materials.append(mat_mat_4)
me_nosepass_mat_4.use_remesh_preserve_volume = False
me_nosepass_mat_4.use_remesh_preserve_attributes = False
me_nosepass_mat_4.use_mirror_vertex_groups = False
me_nosepass_mat_4.update()
me_nosepass_mat_5 = bpy.data.meshes.new('nosepass_mat_5')
me_nosepass_mat_5.from_pydata([(-2.614, 4.495, 0.9623), (-5.121, 4.495, -0.4457), (-3.009, 4.495, -0.08219), (-5.115, 4.495, 0.9602), (-3.011, 4.495, 2.006), (-5.123, 4.495, 2.366), (-7.837, 4.495, 0.958), (-7.673, 5.02, 0.2343), (-7.836, 4.495, 0.2342), (-7.675, 5.02, 1.682), (-7.837, 4.495, 1.682), (-3.322, 4.948, 1.933), (-3.011, 4.495, 2.006), (-2.614, 4.495, 0.9623), (-2.926, 4.948, 0.962), (-7.837, 4.495, 1.682), (-6.567, 4.495, 2.024), (-5.123, 4.495, 2.366), (-7.675, 5.02, 1.682), (-6.565, 4.495, -0.1059), (-7.836, 4.495, 0.2342), (-7.673, 5.02, 0.2343), (-5.121, 4.495, -0.4457), (-3.009, 4.495, -0.08219), (-3.321, 4.948, -0.00936), (-2.926, 4.948, 0.962), (-2.614, 4.495, 0.9623), (-7.673, 5.02, 0.2343), (-7.675, 5.02, 1.682), (-5.116, 5.411, 1.948), (-5.114, 5.411, -0.02717), (-2.238, 4.037, 3.427), (-1.844, 4.794, 3.115), (-1.785, 5.803, 2.479), (-2.05, 6.205, 2.159), (-1.026, 6.166, 2.495), (-1.348, 5.883, 2.65), (-0.5138, 5.883, 2.65), (-0.5142, 6.166, 2.495), (1.839, 4.794, 3.118), (2.232, 4.037, 3.43), (2.047, 6.205, 2.163), (1.781, 5.803, 2.482), (1.344, 5.883, 2.652), (1.022, 6.166, 2.497), (0.5101, 6.166, 2.496), (0.5094, 5.883, 2.651), (-4.508, 5.523, 0.9607), (-6.809, 4.495, 1.457), (-7.096, 4.495, 0.9586), (-7.019, 4.495, 1.246), (-7.837, 4.495, 0.958), (-6.521, 4.495, 1.534), (-7.837, 4.495, 1.682), (-6.567, 4.495, 2.024), (-6.233, 4.495, 0.4615), (-5.946, 4.495, 0.9595), (-6.023, 4.495, 0.6721), (-6.52, 4.495, 0.3842), (-6.565, 4.495, -0.1059), (-7.018, 4.495, 0.6712), (-6.808, 4.495, 0.461), (-7.836, 4.495, 0.2342), (-7.019, 4.699, 1.162), (-7.019, 4.495, 1.246), (-7.096, 4.495, 0.9586), (-6.023, 4.495, 1.247), (-6.234, 4.495, 1.457), (-5.946, 4.495, 0.9595), (-6.023, 4.495, 1.247), (-6.023, 4.699, 1.163), (-0.003192, 3.012, 3.882), (-2.261, 3.012, 3.777), (-0.002902, 4.014, 3.529), (2.255, 3.012, 3.781), (-0.8145, 4.854, 3.223), (0.8092, 4.854, 3.224), (-0.002651, 4.854, 3.224), (-3.322, 4.948, 1.933), (-3.011, 4.495, 2.006), (-5.116, 5.411, 1.948), (-3.322, 4.948, 1.933), (-4.508, 5.523, 0.9607), (-5.116, 5.411, 1.948), (-2.926, 4.948, 0.962), (-3.321, 4.948, -0.00936), (-3.009, 4.495, -0.08219), (-5.114, 5.411, -0.02717), (-4.508, 5.523, 0.9607), (-3.321, 4.948, -0.00936), (-5.114, 5.411, -0.02717), (-2.926, 4.948, 0.962), (-0.002268, 5.806, 2.758)], [], [(0, 1, 2), (0, 3, 1), (3, 0, 4), (4, 5, 3), (6, 7, 8), (6, 9, 7), (10, 9, 6), (11, 12, 13), (14, 11, 13), (15, 16, 17), (18, 15, 17), (19, 20, 21), (22, 19, 21), (23, 24, 25), (26, 23, 25), (27, 28, 29), (30, 27, 29), (31, 32, 33), (34, 31, 33), (35, 36, 37), (38, 35, 37), (39, 40, 41), (42, 39, 41), (43, 44, 45), (46, 43, 45), (29, 47, 30), (48, 49, 50), (48, 51, 49), (52, 51, 48), (52, 53, 51), (54, 53, 52), (55, 56, 57), (55, 3, 56), (58, 3, 55), (58, 1, 3), (59, 1, 58), (60, 58, 61), (60, 59, 58), (49, 59, 60), (49, 62, 59), (51, 62, 49), (63, 64, 65), (66, 52, 67), (66, 54, 52), (56, 54, 66), (56, 5, 54), (3, 5, 56), (68, 69, 70), (71, 31, 72), (71, 73, 31), (74, 73, 71), (74, 40, 73), (75, 32, 31), (40, 39, 76), (77, 40, 76), (77, 73, 40), (75, 73, 77), (75, 31, 73), (78, 17, 79), (78, 80, 17), (18, 17, 80), (81, 82, 83), (81, 84, 82), (22, 85, 86), (22, 87, 85), (21, 87, 22), (88, 89, 90), (88, 91, 89), (35, 33, 36), (35, 34, 33), (77, 92, 75), (77, 76, 92), (42, 44, 43), (42, 41, 44)])
me_nosepass_mat_5.polygons.foreach_set('use_smooth', [True] * 74)
_k = set([(0, 2), (0, 4), (1, 2), (1, 59), (4, 5), (5, 54), (6, 8), (6, 10), (7, 8), (7, 9), (9, 10), (11, 12), (11, 14), (12, 13), (13, 14), (15, 16), (15, 18), (16, 17), (17, 79), (18, 80), (19, 20), (19, 22), (20, 21), (21, 87), (22, 86), (23, 24), (23, 26), (24, 25), (25, 26), (27, 28), (27, 30), (28, 29), (29, 47), (30, 47), (31, 34), (31, 72), (32, 33), (32, 75), (33, 36), (34, 35), (35, 38), (36, 37), (37, 38), (39, 42), (39, 76), (40, 41), (40, 74), (41, 44), (42, 43), (43, 46), (44, 45), (45, 46), (48, 50), (48, 52), (49, 50), (49, 60), (51, 53), (51, 62), (52, 67), (53, 54), (55, 57), (55, 58), (56, 57), (56, 66), (58, 61), (59, 62), (60, 61), (63, 64), (63, 65), (64, 65), (66, 67), (68, 69), (68, 70), (69, 70), (71, 72), (71, 74), (75, 92), (76, 92), (78, 79), (78, 80), (81, 83), (81, 84), (82, 83), (82, 84), (85, 86), (85, 87), (88, 90), (88, 91), (89, 90), (89, 91)])
me_nosepass_mat_5.attributes.new('sharp_edge', 'BOOLEAN', 'EDGE').data.foreach_set('value', [ (min(e.vertices), max(e.vertices)) in _k for e in me_nosepass_mat_5.edges])
_uv = me_nosepass_mat_5.uv_layers.new(name='UVTex')
_uv.uv.foreach_set('vector', [0.3332, 0.4667, 0.1732, 0.336, 0.308, 0.3696, 0.3332, 0.4667, 0.1736, 0.4667, 0.1732, 0.336, 0.1736, 0.4667, 0.3332, 0.4667, 0.308, 0.5637, 0.308, 0.5637, 0.1732, 0.5973, 0.1736, 0.4667, 0.1776, 0.5904, 0.1996, 0.415, 0.1776, 0.415, 0.1776, 0.5904, 0.1996, 0.7658, 0.1996, 0.415, 0.1776, 0.7658, 0.1996, 0.7658, 0.1776, 0.5904, 0.7887, 0.8257, 0.8309, 0.8434, 0.8845, 0.5904, 0.8423, 0.5904, 0.7887, 0.8257, 0.8845, 0.5904, 0.1776, 0.7658, 0.3496, 0.8484, 0.545, 0.9311, 0.1996, 0.7658, 0.1776, 0.7658, 0.545, 0.9311, 0.3496, 0.3324, 0.1776, 0.415, 0.1996, 0.415, 0.545, 0.2497, 0.3496, 0.3324, 0.1996, 0.415, 0.8309, 0.3374, 0.7887, 0.3551, 0.8423, 0.5904, 0.8845, 0.5904, 0.8309, 0.3374, 0.8423, 0.5904, 0.1996, 0.415, 0.1996, 0.7658, 0.5459, 0.8296, 0.5459, 0.3511, 0.1996, 0.415, 0.5459, 0.8296, 0.0543, 0.3459, 0.1328, 0.5457, 0.1445, 0.8336, 0.09147, 0.9544, 0.0543, 0.3459, 0.1445, 0.8336, 0.2957, 0.9132, 0.2315, 0.8349, 0.3658, 0.8349, 0.3979, 0.9132, 0.2957, 0.9132, 0.3658, 0.8349, 0.8672, 0.5457, 0.9457, 0.3459, 0.9085, 0.9544, 0.8555, 0.8336, 0.8672, 0.5457, 0.9085, 0.9544, 0.7685, 0.8349, 0.7043, 0.9132, 0.6021, 0.9132, 0.6342, 0.8349, 0.7685, 0.8349, 0.6021, 0.9132, 0.5459, 0.8296, 0.6281, 0.5904, 0.5459, 0.3511, 0.06562, 0.5129, 0.04728, 0.4667, 0.0522, 0.4934, 0.06562, 0.5129, 0.0, 0.4667, 0.04728, 0.4667, 0.08396, 0.5201, 0.0, 0.4667, 0.06562, 0.5129, 0.08396, 0.5201, 0.0, 0.5339, 0.0, 0.4667, 0.08107, 0.5656, 0.0, 0.5339, 0.08396, 0.5201, 0.1023, 0.4204, 0.1206, 0.4667, 0.1157, 0.44, 0.1023, 0.4204, 0.1736, 0.4667, 0.1206, 0.4667, 0.08396, 0.4132, 0.1736, 0.4667, 0.1023, 0.4204, 0.08396, 0.4132, 0.1732, 0.336, 0.1736, 0.4667, 0.08107, 0.3677, 0.1732, 0.336, 0.08396, 0.4132, 0.0522, 0.44, 0.08396, 0.4132, 0.06562, 0.4204, 0.0522, 0.44, 0.08107, 0.3677, 0.08396, 0.4132, 0.04728, 0.4667, 0.08107, 0.3677, 0.0522, 0.44, 0.04728, 0.4667, 0.0, 0.3994, 0.08107, 0.3677, 0.0, 0.4667, 0.0, 0.3994, 0.04728, 0.4667, 0.0522, 0.4855, 0.0522, 0.4934, 0.04728, 0.4667, 0.1157, 0.4934, 0.08396, 0.5201, 0.1023, 0.5129, 0.1157, 0.4934, 0.08107, 0.5656, 0.08396, 0.5201, 0.1206, 0.4667, 0.08107, 0.5656, 0.1157, 0.4934, 0.1206, 0.4667, 0.1732, 0.5973, 0.08107, 0.5656, 0.1736, 0.4667, 0.1732, 0.5973, 0.1206, 0.4667, 0.1206, 0.4667, 0.1157, 0.4934, 0.1157, 0.4855, 0.5, 0.07254, 0.0543, 0.3459, 0.04976, 0.08253, 0.5, 0.07254, 0.5, 0.3309, 0.0543, 0.3459, 0.9502, 0.08253, 0.5, 0.3309, 0.5, 0.07254, 0.9502, 0.08253, 0.9457, 0.3459, 0.5, 0.3309, 0.3381, 0.5487, 0.1328, 0.5457, 0.0543, 0.3459, 0.9457, 0.3459, 0.8672, 0.5457, 0.6619, 0.5487, 0.5, 0.5488, 0.9457, 0.3459, 0.6619, 0.5487, 0.5, 0.5488, 0.5, 0.3309, 0.9457, 0.3459, 0.3381, 0.5487, 0.5, 0.3309, 0.5, 0.5488, 0.3381, 0.5487, 0.0543, 0.3459, 0.5, 0.3309, 0.7887, 0.8257, 0.545, 0.9311, 0.8309, 0.8434, 0.7887, 0.8257, 0.5459, 0.8296, 0.545, 0.9311, 0.1996, 0.7658, 0.545, 0.9311, 0.5459, 0.8296, 0.7887, 0.8257, 0.6281, 0.5904, 0.5459, 0.8296, 0.7887, 0.8257, 0.8423, 0.5904, 0.6281, 0.5904, 0.545, 0.2497, 0.7887, 0.3551, 0.8309, 0.3374, 0.545, 0.2497, 0.5459, 0.3511, 0.7887, 0.3551, 0.1996, 0.415, 0.5459, 0.3511, 0.545, 0.2497, 0.6281, 0.5904, 0.7887, 0.3551, 0.5459, 0.3511, 0.6281, 0.5904, 0.8423, 0.5904, 0.7887, 0.3551, 0.2957, 0.9132, 0.1445, 0.8336, 0.2315, 0.8349, 0.2957, 0.9132, 0.09147, 0.9544, 0.1445, 0.8336, 0.5, 0.5488, 0.5, 0.8071, 0.3381, 0.5487, 0.5, 0.5488, 0.6619, 0.5487, 0.5, 0.8071, 0.8555, 0.8336, 0.7043, 0.9132, 0.7685, 0.8349, 0.8555, 0.8336, 0.9085, 0.9544, 0.7043, 0.9132])
me_nosepass_mat_5.materials.append(mat_mat_5)
me_nosepass_mat_5.use_remesh_preserve_volume = False
me_nosepass_mat_5.use_remesh_preserve_attributes = False
me_nosepass_mat_5.use_mirror_vertex_groups = False
me_nosepass_mat_5.update()
me_nosepass_mat_8 = bpy.data.meshes.new('nosepass_mat_8')
me_nosepass_mat_8.from_pydata([(-2.244, 7.858, -2.177), (-2.247, 8.442, -0.5457), (-1.377, 9.754, -2.285), (-3.804, 3.012, -1.922), (-3.076, 5.988, -1.292), (-3.357, 4.6, -2.027), (-3.133, 5.729, -0.9037), (-3.231, 5.183, -0.4121), (-3.188, 5.471, -0.844), (-3.205, 5.271, -0.6627), (-1.122, 9.594, 0.009507), (-0.9513, 10.01, -1.444), (-1.205, 9.46, 0.2449), (-2.91, 6.187, -2.133), (-3.082, 6.075, -1.421), (1.381, 9.754, -2.283), (0.7027, 10.14, -0.9224), (1.205, 9.46, 0.2469), (2.248, 8.442, -0.542), (2.248, 7.858, -2.173), (3.084, 6.075, -1.416), (2.914, 6.187, -2.128), (3.381, 4.207, 0.7949), (3.136, 5.402, 0.04672), (3.055, 5.649, 0.1244), (2.872, 5.903, 0.5008), (-3.628, 3.012, 1.537), (-2.72, 6.242, 0.9817), (-2.86, 5.971, 0.5964), (-3.382, 4.207, 0.7893), (2.719, 6.242, 0.9862), (3.625, 3.012, 1.543), (2.859, 5.971, 0.6011), (-3.136, 5.402, 0.04156), (-2.873, 5.903, 0.4961), (-3.055, 5.649, 0.1194), (-3.2, 5.231, -0.153), (3.807, 3.012, -1.915), (3.232, 5.183, -0.4068), (3.201, 5.231, -0.1477), (-2.941, 6.367, -0.3526), (-2.973, 6.195, -0.3758), (-3.055, 5.977, -0.8259), (-2.991, 6.147, -0.6313), (-3.382, 4.207, 0.7893), (-2.86, 5.971, 0.5964), (-2.873, 5.903, 0.4961), (3.135, 5.729, -0.8986), (3.36, 4.6, -2.022), (3.078, 5.988, -1.287), (3.19, 5.471, -0.8388), (3.206, 5.271, -0.6575), (2.947, 6.578, -0.3094), (2.942, 6.367, -0.3477), (2.859, 5.971, 0.6011), (2.872, 5.903, 0.5008), (-2.999, 5.907, 0.0597), (-2.982, 6.107, -0.1216), (-2.947, 6.578, -0.3142), (-2.941, 6.367, -0.3526), (3.381, 4.207, 0.7949), (2.974, 6.195, -0.3709), (2.942, 6.367, -0.3477), (2.992, 6.147, -0.6264), (3.056, 5.977, -0.8209), (2.999, 5.907, 0.06463), (2.982, 6.107, -0.1167), (-2.947, 6.578, -0.3142), (-1.852, 8.253, 1.932), (2.947, 6.578, -0.3094), (1.849, 8.253, 1.935)], [], [(0, 1, 2), (3, 4, 5), (3, 6, 4), (7, 6, 3), (7, 8, 6), (9, 8, 7), (2, 10, 11), (2, 12, 10), (1, 12, 2), (1, 0, 13), (14, 1, 13), (15, 16, 17), (18, 15, 17), (19, 18, 20), (21, 19, 20), (22, 23, 24), (25, 22, 24), (26, 27, 28), (29, 26, 28), (30, 31, 22), (32, 30, 22), (33, 29, 34), (35, 33, 34), (36, 29, 33), (36, 26, 29), (7, 26, 36), (7, 3, 26), (15, 18, 19), (37, 22, 31), (37, 23, 22), (38, 23, 37), (38, 39, 23), (6, 40, 4), (6, 41, 40), (42, 41, 6), (42, 43, 41), (44, 45, 46), (47, 48, 49), (47, 37, 48), (50, 37, 47), (50, 38, 37), (51, 38, 50), (52, 49, 20), (52, 53, 49), (54, 53, 52), (54, 55, 53), (40, 35, 34), (40, 56, 35), (41, 56, 40), (41, 57, 56), (58, 46, 45), (58, 59, 46), (14, 59, 58), (14, 4, 59), (55, 54, 60), (61, 49, 62), (61, 47, 49), (63, 47, 61), (63, 64, 47), (65, 25, 24), (65, 62, 25), (66, 62, 65), (66, 61, 62), (67, 1, 14), (67, 27, 1), (28, 27, 67), (68, 1, 27), (68, 12, 1), (18, 69, 20), (18, 30, 69), (70, 30, 18), (18, 17, 70), (69, 30, 32), (14, 5, 4), (14, 13, 5), (48, 20, 49), (48, 21, 20)])
me_nosepass_mat_8.polygons.foreach_set('use_smooth', [True] * 77)
_k = set([(0, 2), (0, 13), (2, 11), (3, 5), (3, 26), (4, 40), (4, 59), (5, 13), (6, 8), (6, 42), (7, 9), (7, 36), (8, 9), (10, 11), (10, 12), (12, 68), (14, 58), (14, 67), (15, 16), (15, 19), (16, 17), (17, 70), (19, 21), (20, 52), (20, 69), (21, 48), (22, 25), (22, 32), (23, 24), (23, 39), (24, 65), (25, 62), (26, 27), (27, 68), (28, 29), (28, 67), (29, 34), (30, 31), (30, 70), (31, 37), (32, 69), (33, 35), (33, 36), (34, 40), (35, 56), (37, 48), (38, 39), (38, 51), (41, 43), (41, 57), (42, 43), (44, 45), (44, 46), (45, 58), (46, 59), (47, 50), (47, 64), (49, 53), (49, 62), (50, 51), (52, 54), (53, 55), (54, 60), (55, 60), (56, 57), (61, 63), (61, 66), (63, 64), (65, 66)])
me_nosepass_mat_8.attributes.new('sharp_edge', 'BOOLEAN', 'EDGE').data.foreach_set('value', [ (min(e.vertices), max(e.vertices)) in _k for e in me_nosepass_mat_8.edges])
_uv = me_nosepass_mat_8.uv_layers.new(name='UVTex')
_uv.uv.foreach_set('vector', [0.2677, 0.7409, 0.5193, 0.7484, 0.338, 0.9811, 0.08846, 0.1375, 0.3074, 0.4772, 0.1442, 0.336, 0.08846, 0.1375, 0.3496, 0.4302, 0.3074, 0.4772, 0.3935, 0.3441, 0.3496, 0.4302, 0.08846, 0.1375, 0.3935, 0.3441, 0.3465, 0.3963, 0.3496, 0.4302, 0.3627, 0.3647, 0.3465, 0.3963, 0.3935, 0.3441, 0.338, 0.9811, 0.6442, 0.8707, 0.4654, 0.9786, 0.338, 0.9811, 0.736, 0.7859, 0.6442, 0.8707, 0.5193, 0.7484, 0.736, 0.7859, 0.338, 0.9811, 0.5193, 0.7484, 0.2677, 0.7409, 0.1999, 0.5345, 0.2933, 0.4928, 0.5193, 0.7484, 0.1999, 0.5345, 0.338, 0.9811, 0.5374, 0.9694, 0.736, 0.7859, 0.5193, 0.7484, 0.338, 0.9811, 0.736, 0.7859, 0.2677, 0.7409, 0.5193, 0.7484, 0.2933, 0.4928, 0.1999, 0.5345, 0.2677, 0.7409, 0.2933, 0.4928, 0.5164, 0.1775, 0.4659, 0.3531, 0.4876, 0.3803, 0.551, 0.3967, 0.5164, 0.1775, 0.4876, 0.3803, 0.567, 0.001847, 0.6331, 0.4191, 0.5678, 0.401, 0.5164, 0.1775, 0.567, 0.001847, 0.5678, 0.401, 0.6331, 0.4191, 0.567, 0.001847, 0.5164, 0.1775, 0.5678, 0.401, 0.6331, 0.4191, 0.5164, 0.1775, 0.4659, 0.3531, 0.5164, 0.1775, 0.551, 0.3967, 0.4876, 0.3803, 0.4659, 0.3531, 0.551, 0.3967, 0.4314, 0.3398, 0.5164, 0.1775, 0.4659, 0.3531, 0.4314, 0.3398, 0.567, 0.001847, 0.5164, 0.1775, 0.3935, 0.3441, 0.567, 0.001847, 0.4314, 0.3398, 0.3935, 0.3441, 0.08846, 0.1375, 0.567, 0.001847, 0.338, 0.9811, 0.5193, 0.7484, 0.2677, 0.7409, 0.08846, 0.1375, 0.5164, 0.1775, 0.567, 0.001847, 0.08846, 0.1375, 0.4659, 0.3531, 0.5164, 0.1775, 0.3935, 0.3441, 0.4659, 0.3531, 0.08846, 0.1375, 0.3935, 0.3441, 0.4314, 0.3398, 0.4659, 0.3531, 0.3496, 0.4302, 0.4541, 0.4868, 0.3074, 0.4772, 0.3496, 0.4302, 0.4433, 0.4666, 0.4541, 0.4868, 0.3714, 0.4575, 0.4433, 0.4666, 0.3496, 0.4302, 0.3714, 0.4575, 0.4058, 0.4707, 0.4433, 0.4666, 0.5164, 0.1775, 0.5678, 0.401, 0.551, 0.3967, 0.3496, 0.4302, 0.1442, 0.336, 0.3074, 0.4772, 0.3496, 0.4302, 0.08846, 0.1375, 0.1442, 0.336, 0.3465, 0.3963, 0.08846, 0.1375, 0.3496, 0.4302, 0.3465, 0.3963, 0.3935, 0.3441, 0.08846, 0.1375, 0.3627, 0.3647, 0.3935, 0.3441, 0.3465, 0.3963, 0.4688, 0.511, 0.3074, 0.4772, 0.2933, 0.4928, 0.4688, 0.511, 0.4541, 0.4868, 0.3074, 0.4772, 0.5678, 0.401, 0.4541, 0.4868, 0.4688, 0.511, 0.5678, 0.401, 0.551, 0.3967, 0.4541, 0.4868, 0.4541, 0.4868, 0.4876, 0.3803, 0.551, 0.3967, 0.4541, 0.4868, 0.4908, 0.4143, 0.4876, 0.3803, 0.4433, 0.4666, 0.4908, 0.4143, 0.4541, 0.4868, 0.4433, 0.4666, 0.4746, 0.4459, 0.4908, 0.4143, 0.4688, 0.511, 0.551, 0.3967, 0.5678, 0.401, 0.4688, 0.511, 0.4541, 0.4868, 0.551, 0.3967, 0.2933, 0.4928, 0.4541, 0.4868, 0.4688, 0.511, 0.2933, 0.4928, 0.3074, 0.4772, 0.4541, 0.4868, 0.551, 0.3967, 0.5678, 0.401, 0.5164, 0.1775, 0.4433, 0.4666, 0.3074, 0.4772, 0.4541, 0.4868, 0.4433, 0.4666, 0.3496, 0.4302, 0.3074, 0.4772, 0.4058, 0.4707, 0.3496, 0.4302, 0.4433, 0.4666, 0.4058, 0.4707, 0.3714, 0.4575, 0.3496, 0.4302, 0.4908, 0.4143, 0.551, 0.3967, 0.4876, 0.3803, 0.4908, 0.4143, 0.4541, 0.4868, 0.551, 0.3967, 0.4746, 0.4459, 0.4541, 0.4868, 0.4908, 0.4143, 0.4746, 0.4459, 0.4433, 0.4666, 0.4541, 0.4868, 0.4688, 0.511, 0.5193, 0.7484, 0.2933, 0.4928, 0.4688, 0.511, 0.6331, 0.4191, 0.5193, 0.7484, 0.5678, 0.401, 0.6331, 0.4191, 0.4688, 0.511, 0.8537, 0.6281, 0.5193, 0.7484, 0.6331, 0.4191, 0.8537, 0.6281, 0.736, 0.7859, 0.5193, 0.7484, 0.5193, 0.7484, 0.4688, 0.511, 0.2933, 0.4928, 0.5193, 0.7484, 0.6331, 0.4191, 0.4688, 0.511, 0.8537, 0.6281, 0.6331, 0.4191, 0.5193, 0.7484, 0.5193, 0.7484, 0.736, 0.7859, 0.8537, 0.6281, 0.4688, 0.511, 0.6331, 0.4191, 0.5678, 0.401, 0.2933, 0.4928, 0.1442, 0.336, 0.3074, 0.4772, 0.2933, 0.4928, 0.1999, 0.5345, 0.1442, 0.336, 0.1442, 0.336, 0.2933, 0.4928, 0.3074, 0.4772, 0.1442, 0.336, 0.1999, 0.5345, 0.2933, 0.4928])
me_nosepass_mat_8.materials.append(mat_mat_8)
me_nosepass_mat_8.use_remesh_preserve_volume = False
me_nosepass_mat_8.use_remesh_preserve_attributes = False
me_nosepass_mat_8.use_mirror_vertex_groups = False
me_nosepass_mat_8.update()
me_nosepass_mat_6 = bpy.data.meshes.new('nosepass_mat_6')
me_nosepass_mat_6.from_pydata([(5.114, 4.495, 0.9686), (3.009, 4.495, -0.07726), (5.122, 4.495, -0.4373), (2.612, 4.495, 0.9665), (5.119, 4.495, 2.375), (3.007, 4.495, 2.011), (6.231, 4.495, 1.467), (6.519, 4.902, 1.376), (6.519, 4.495, 1.545), (6.231, 4.847, 1.322), (6.021, 4.495, 1.257), (6.021, 4.699, 1.173), (6.807, 4.495, 0.4722), (6.519, 4.902, 0.5633), (6.52, 4.495, 0.3949), (6.807, 4.847, 0.618), (7.017, 4.495, 0.6828), (7.017, 4.699, 0.7669), (7.835, 4.495, 0.9708), (7.017, 4.495, 1.258), (7.094, 4.495, 0.9702), (6.806, 4.495, 1.468), (7.834, 4.495, 1.695), (6.519, 4.495, 1.545), (6.563, 4.495, 2.035), (6.022, 4.495, 0.6819), (5.944, 4.495, 0.9693), (6.232, 4.495, 0.4717), (6.52, 4.495, 0.3949), (6.565, 4.495, -0.09507), (6.807, 4.495, 0.4722), (7.017, 4.495, 0.6828), (7.836, 4.495, 0.247), (6.231, 4.495, 1.467), (6.021, 4.495, 1.257), (6.232, 4.993, 0.9695), (6.519, 5.07, 0.9698), (6.232, 4.847, 0.6175), (6.021, 4.783, 0.9694), (6.022, 4.699, 0.7661), (6.807, 4.993, 0.97), (6.806, 4.847, 1.322), (7.017, 4.783, 0.9702), (7.017, 4.699, 1.173), (6.232, 4.495, 0.4717), (6.022, 4.495, 0.6819), (6.806, 4.495, 1.468), (7.017, 4.495, 1.258), (0.2346, 5e-06, -1.098), (0.7202, 0.0, 0.07058), (0.287, 5e-06, 0.8848), (0.9696, 0.0, -0.5303), (1.572, 5e-06, -1.752), (1.571, 0.0, -0.7787), (2.574, 5e-06, -1.26), (2.172, 0.0, -0.5293), (0.9686, 0.0, 0.6718), (0.9399, 5e-06, 1.624), (1.569, 0.0, 0.9213), (1.569, 5e-06, 1.624), (2.171, 0.0, 0.6728), (2.119, 5e-06, 1.625), (2.852, 5e-06, 0.8869), (2.904, 5e-06, -0.972), (2.42, 0.0, 0.07198), (2.361, 5e-06, 1.44), (2.42, 0.0, 0.07198), (2.091, 0.425, -0.4488), (2.172, 0.0, -0.5293), (2.306, 0.425, 0.07189), (2.171, 0.0, 0.6728), (2.09, 0.425, 0.5922), (1.569, 0.0, 0.9213), (1.57, 0.425, 0.8074), (0.9686, 0.0, 0.6718), (1.049, 0.425, 0.5914), (0.7202, 0.0, 0.07058), (0.834, 0.425, 0.07068), (0.9696, 0.0, -0.5303), (1.05, 0.425, -0.4497), (1.571, 0.0, -0.7787), (1.571, 0.425, -0.6648), (1.57, 0.7361, 0.4963), (1.269, 0.7361, 0.3716), (1.145, 0.7361, 0.07093), (1.27, 0.7361, -0.2295), (1.571, 0.7361, -0.3537), (1.871, 0.7361, -0.229), (1.995, 0.7361, 0.07163), (1.87, 0.7361, 0.372), (-0.2883, 5e-06, 0.8843), (-0.9685, 0.0, -0.5318), (-0.2326, 5e-06, -1.099), (-0.7201, 0.0, 0.0694), (-0.9424, 5e-06, 1.622), (-0.9695, 0.0, 0.6702), (-1.571, 5e-06, 1.622), (-1.571, 0.0, 0.9187), (-1.886, 5e-06, 1.621), (-2.172, 0.0, 0.6692), (-1.235, 5e-06, -1.59), (-1.569, 0.0, -0.7813), (-2.171, 0.0, -0.5328), (-1.736, 5e-06, -1.673), (-2.906, 5e-06, -1.101), (-2.42, 0.0, 0.068), (-2.853, 5e-06, 0.8822), (-2.364, 5e-06, 1.436), (-2.171, 0.0, -0.5328), (-2.306, 0.425, 0.06809), (-2.42, 0.0, 0.068), (-2.09, 0.425, -0.4522), (-1.569, 0.0, -0.7813), (-1.569, 0.425, -0.6674), (-0.9685, 0.0, -0.5318), (-1.049, 0.425, -0.4514), (-0.7201, 0.0, 0.0694), (-0.8339, 0.425, 0.0693), (-0.9695, 0.0, 0.6702), (-1.05, 0.425, 0.5896), (-1.571, 0.0, 0.9187), (-1.571, 0.425, 0.8048), (-2.172, 0.0, 0.6692), (-2.091, 0.425, 0.5888), (-1.27, 0.7361, 0.3695), (-1.57, 0.7361, 0.4937), (-1.871, 0.7361, 0.369), (-1.995, 0.7361, 0.06835), (-1.87, 0.7361, -0.2321), (-1.57, 0.7361, -0.3563), (-1.269, 0.7361, -0.2316), (-1.145, 0.7361, 0.06905), (-6.521, 4.495, 1.534), (-6.234, 4.847, 1.311), (-6.234, 4.495, 1.457), (-6.521, 4.902, 1.366), (-6.809, 4.495, 1.457), (-6.808, 4.847, 1.311), (-7.019, 4.495, 1.246), (-7.019, 4.699, 1.162), (-6.52, 4.495, 0.3842), (-6.808, 4.847, 0.6068), (-6.808, 4.495, 0.461), (-6.52, 4.902, 0.5526), (-6.233, 4.495, 0.4615), (-6.233, 4.847, 0.6073), (-6.023, 4.495, 0.6721), (-6.023, 4.699, 0.7562), (-6.521, 5.07, 0.9591), (-6.233, 4.993, 0.9593), (-6.808, 4.993, 0.9588), (-7.019, 4.783, 0.9586), (-7.018, 4.699, 0.7554), (-6.023, 4.783, 0.9595), (-6.023, 4.699, 1.163), (-7.018, 4.495, 0.6712), (-6.023, 4.495, 1.247), (-2.615, 5.836, -0.4647), (-2.806, 6.07, -0.2294), (-2.76, 6.066, -0.4244), (-2.694, 5.842, -0.127), (-2.612, 5.566, -0.4862), (-2.704, 5.574, -0.09612), (-2.752, 5.33, -0.4829), (-2.832, 5.337, -0.1451), (-2.998, 5.19, -0.4558), (-3.044, 5.194, -0.2608), (-3.034, 5.222, -0.6237), (-3.188, 5.471, -0.844), (-3.205, 5.271, -0.6627), (-2.873, 5.385, -0.7738), (-3.133, 5.729, -0.9037), (-2.765, 5.63, -0.8221), (-3.055, 5.977, -0.8259), (-2.739, 5.891, -0.7557), (-2.991, 6.147, -0.6313), (-2.802, 6.098, -0.5923), (-3.136, 5.402, 0.04156), (-3.2, 5.231, -0.153), (-3.055, 5.649, 0.1194), (-2.999, 5.907, 0.0597), (-2.982, 6.107, -0.1216), (3.25, 1.657, -1.714), (-3.247, 1.657, -1.719), (0.002865, 1.657, -3.484), (-3.035, 1.657, 1.346), (3.033, 1.657, 1.351), (-1.764, 1.657, 3.338), (1.759, 1.657, 3.341), (-0.002819, 1.657, 3.428), (2.807, 6.07, -0.2247), (2.615, 5.836, -0.4604), (2.761, 6.066, -0.4198), (2.695, 5.842, -0.1225), (2.982, 6.107, -0.1167), (2.999, 5.907, 0.06463), (2.612, 5.566, -0.4819), (2.704, 5.574, -0.09168), (3.055, 5.649, 0.1244), (2.753, 5.33, -0.4784), (2.832, 5.337, -0.1404), (3.136, 5.402, 0.04672), (2.999, 5.19, -0.4509), (3.044, 5.194, -0.2558), (3.201, 5.231, -0.1477), (3.19, 5.471, -0.8388), (3.035, 5.222, -0.6188), (3.206, 5.271, -0.6575), (2.874, 5.385, -0.7691), (3.135, 5.729, -0.8986), (2.766, 5.63, -0.8176), (3.056, 5.977, -0.8209), (2.74, 5.891, -0.7512), (2.992, 6.147, -0.6264), (2.803, 6.098, -0.5877), (7.094, 4.495, 0.9702), (5.944, 4.495, 0.9693), (-5.946, 4.495, 0.9595), (-7.096, 4.495, 0.9586), (-3.231, 5.183, -0.4121), (-2.973, 6.195, -0.3758), (3.232, 5.183, -0.4068), (2.974, 6.195, -0.3709), (1.57, 0.85, 0.07128), (-1.57, 0.85, 0.0687)], [], [(0, 1, 2), (0, 3, 1), (3, 0, 4), (5, 3, 4), (6, 7, 8), (6, 9, 7), (10, 9, 6), (10, 11, 9), (12, 13, 14), (12, 15, 13), (16, 15, 12), (16, 17, 15), (18, 19, 20), (18, 21, 19), (22, 21, 18), (22, 23, 21), (24, 23, 22), (0, 25, 26), (0, 27, 25), (27, 0, 2), (2, 28, 27), (29, 28, 2), (29, 30, 28), (29, 31, 30), (32, 31, 29), (32, 20, 31), (18, 20, 32), (24, 33, 23), (24, 34, 33), (4, 34, 24), (4, 26, 34), (0, 26, 4), (35, 13, 36), (35, 37, 13), (38, 37, 35), (38, 39, 37), (40, 7, 36), (40, 41, 7), (42, 41, 40), (42, 43, 41), (44, 39, 45), (44, 37, 39), (14, 37, 44), (14, 13, 37), (35, 11, 38), (35, 9, 11), (36, 9, 35), (36, 7, 9), (46, 43, 47), (46, 41, 43), (8, 41, 46), (8, 7, 41), (40, 17, 42), (40, 15, 17), (36, 15, 40), (36, 13, 15), (48, 49, 50), (48, 51, 49), (52, 51, 48), (52, 53, 51), (54, 53, 52), (54, 55, 53), (56, 50, 49), (56, 57, 50), (58, 57, 56), (58, 59, 57), (60, 59, 58), (60, 61, 59), (62, 55, 63), (62, 64, 55), (65, 64, 62), (65, 60, 64), (66, 67, 68), (66, 69, 67), (70, 69, 66), (70, 71, 69), (72, 71, 70), (72, 73, 71), (74, 73, 72), (74, 75, 73), (76, 75, 74), (76, 77, 75), (78, 77, 76), (78, 79, 77), (80, 79, 78), (80, 81, 79), (68, 81, 80), (68, 67, 81), (75, 82, 73), (75, 83, 82), (77, 83, 75), (77, 84, 83), (79, 84, 77), (79, 85, 84), (81, 85, 79), (81, 86, 85), (67, 86, 81), (67, 87, 86), (69, 87, 67), (69, 88, 87), (71, 88, 69), (71, 89, 88), (73, 89, 71), (73, 82, 89), (60, 65, 61), (55, 54, 63), (90, 91, 92), (90, 93, 91), (94, 93, 90), (94, 95, 93), (96, 95, 94), (96, 97, 95), (98, 97, 96), (98, 99, 97), (100, 92, 91), (101, 100, 91), (102, 103, 101), (102, 104, 103), (105, 104, 102), (105, 106, 104), (99, 106, 105), (99, 107, 106), (108, 109, 110), (108, 111, 109), (112, 111, 108), (112, 113, 111), (114, 113, 112), (114, 115, 113), (116, 115, 114), (116, 117, 115), (118, 117, 116), (118, 119, 117), (120, 119, 118), (120, 121, 119), (122, 121, 120), (122, 123, 121), (110, 123, 122), (110, 109, 123), (121, 124, 119), (121, 125, 124), (123, 125, 121), (123, 126, 125), (109, 126, 123), (109, 127, 126), (111, 127, 109), (111, 128, 127), (113, 128, 111), (113, 129, 128), (115, 129, 113), (115, 130, 129), (117, 130, 115), (117, 131, 130), (119, 131, 117), (119, 124, 131), (99, 98, 107), (101, 103, 100), (132, 133, 134), (132, 135, 133), (136, 135, 132), (136, 137, 135), (138, 137, 136), (138, 139, 137), (140, 141, 142), (140, 143, 141), (144, 143, 140), (144, 145, 143), (146, 145, 144), (146, 147, 145), (148, 145, 149), (148, 143, 145), (150, 143, 148), (150, 141, 143), (151, 141, 150), (151, 152, 141), (148, 137, 150), (148, 135, 137), (149, 135, 148), (149, 133, 135), (153, 133, 149), (153, 154, 133), (153, 149, 145), (147, 153, 145), (155, 142, 141), (152, 155, 141), (156, 134, 133), (154, 156, 133), (151, 150, 137), (139, 151, 137), (157, 158, 159), (157, 160, 158), (161, 160, 157), (161, 162, 160), (163, 162, 161), (163, 164, 162), (165, 164, 163), (165, 166, 164), (167, 168, 169), (167, 170, 168), (165, 170, 167), (165, 163, 170), (170, 171, 168), (170, 172, 171), (163, 172, 170), (163, 161, 172), (172, 173, 171), (172, 174, 173), (161, 174, 172), (161, 157, 174), (174, 175, 173), (174, 176, 175), (157, 176, 174), (157, 159, 176), (177, 166, 178), (177, 164, 166), (179, 164, 177), (179, 162, 164), (180, 162, 179), (180, 160, 162), (181, 160, 180), (181, 158, 160), (182, 183, 184), (182, 185, 183), (186, 185, 182), (186, 187, 185), (188, 187, 186), (188, 189, 187), (190, 191, 192), (190, 193, 191), (194, 193, 190), (194, 195, 193), (193, 196, 191), (193, 197, 196), (195, 197, 193), (195, 198, 197), (197, 199, 196), (197, 200, 199), (198, 200, 197), (198, 201, 200), (200, 202, 199), (200, 203, 202), (201, 203, 200), (201, 204, 203), (205, 206, 207), (205, 208, 206), (209, 208, 205), (209, 210, 208), (211, 210, 209), (211, 212, 210), (213, 212, 211), (213, 214, 212), (208, 202, 206), (208, 199, 202), (210, 199, 208), (210, 196, 199), (212, 196, 210), (212, 191, 196), (214, 191, 212), (214, 192, 191), (43, 215, 47), (43, 42, 215), (17, 215, 42), (17, 16, 215), (39, 216, 45), (39, 38, 216), (11, 216, 38), (11, 10, 216), (217, 147, 146), (217, 153, 147), (154, 153, 217), (152, 218, 155), (152, 151, 218), (139, 218, 151), (166, 219, 178), (166, 165, 219), (167, 219, 165), (167, 169, 219), (176, 220, 175), (176, 159, 220), (158, 220, 159), (158, 181, 220), (221, 203, 204), (221, 202, 203), (206, 202, 221), (221, 207, 206), (222, 214, 213), (222, 192, 214), (190, 192, 222), (222, 194, 190), (223, 82, 83), (223, 89, 82), (88, 89, 223), (223, 87, 88), (86, 87, 223), (223, 85, 86), (84, 85, 223), (223, 83, 84), (224, 124, 125), (224, 131, 124), (130, 131, 224), (224, 129, 130), (128, 129, 224), (224, 127, 128), (126, 127, 224), (224, 125, 126)])
me_nosepass_mat_6.polygons.foreach_set('use_smooth', [True] * 304)
_k = set([(1, 2), (1, 3), (2, 29), (3, 5), (4, 5), (4, 24), (6, 8), (6, 10), (8, 46), (10, 216), (12, 14), (12, 16), (14, 44), (16, 215), (18, 22), (18, 32), (19, 20), (19, 21), (20, 31), (21, 23), (22, 24), (23, 33), (25, 26), (25, 27), (26, 34), (27, 28), (28, 30), (29, 32), (30, 31), (33, 34), (44, 45), (45, 216), (46, 47), (47, 215), (48, 50), (48, 52), (49, 51), (49, 56), (50, 57), (51, 53), (52, 54), (53, 55), (54, 63), (55, 64), (56, 58), (57, 59), (58, 60), (59, 61), (60, 64), (61, 65), (62, 63), (62, 65), (66, 68), (66, 70), (68, 80), (70, 72), (72, 74), (74, 76), (76, 78), (78, 80), (90, 92), (90, 94), (91, 93), (91, 101), (92, 100), (93, 95), (94, 96), (95, 97), (96, 98), (97, 99), (98, 107), (99, 105), (100, 103), (101, 102), (102, 105), (103, 104), (104, 106), (106, 107), (108, 110), (108, 112), (110, 122), (112, 114), (114, 116), (116, 118), (118, 120), (120, 122), (132, 134), (132, 136), (134, 156), (136, 138), (138, 139), (139, 218), (140, 142), (140, 144), (142, 155), (144, 146), (146, 217), (154, 156), (154, 217), (155, 218), (168, 169), (168, 171), (169, 219), (171, 173), (173, 175), (175, 220), (177, 178), (177, 179), (178, 219), (179, 180), (180, 181), (181, 220), (182, 184), (182, 186), (183, 184), (183, 185), (185, 187), (186, 188), (187, 189), (188, 189), (194, 195), (194, 222), (195, 198), (198, 201), (201, 204), (204, 221), (205, 207), (205, 209), (207, 221), (209, 211), (211, 213), (213, 222)])
me_nosepass_mat_6.attributes.new('sharp_edge', 'BOOLEAN', 'EDGE').data.foreach_set('value', [ (min(e.vertices), max(e.vertices)) in _k for e in me_nosepass_mat_6.edges])
_uv = me_nosepass_mat_6.uv_layers.new(name='UVTex')
_uv.uv.foreach_set('vector', [0.8264, 0.4667, 0.692, 0.3696, 0.8268, 0.336, 0.8264, 0.4667, 0.6668, 0.4667, 0.692, 0.3696, 0.6668, 0.4667, 0.8264, 0.4667, 0.8268, 0.5973, 0.8268, 0.5973, 0.692, 0.5637, 0.6668, 0.4667, 0.8977, 0.5129, 0.916, 0.5044, 0.916, 0.5201, 0.8977, 0.5129, 0.8977, 0.4994, 0.916, 0.5044, 0.8843, 0.4934, 0.8977, 0.4994, 0.8977, 0.5129, 0.8843, 0.4934, 0.8843, 0.4855, 0.8977, 0.4994, 0.9344, 0.4204, 0.916, 0.4289, 0.916, 0.4132, 0.9344, 0.4204, 0.9344, 0.434, 0.916, 0.4289, 0.9478, 0.44, 0.9344, 0.434, 0.9344, 0.4204, 0.9478, 0.44, 0.9478, 0.4478, 0.9344, 0.434, 1.0, 0.4667, 0.9478, 0.4934, 0.9527, 0.4667, 1.0, 0.4667, 0.9344, 0.5129, 0.9478, 0.4934, 1.0, 0.5339, 0.9344, 0.5129, 1.0, 0.4667, 1.0, 0.5339, 0.916, 0.5201, 0.9344, 0.5129, 0.9189, 0.5656, 0.916, 0.5201, 1.0, 0.5339, 0.8264, 0.4667, 0.8843, 0.44, 0.8794, 0.4667, 0.8264, 0.4667, 0.8977, 0.4204, 0.8843, 0.44, 0.8977, 0.4204, 0.8264, 0.4667, 0.8268, 0.336, 0.8268, 0.336, 0.916, 0.4132, 0.8977, 0.4204, 0.9189, 0.3677, 0.916, 0.4132, 0.8268, 0.336, 0.9189, 0.3677, 0.9344, 0.4204, 0.916, 0.4132, 0.9189, 0.3677, 0.9478, 0.44, 0.9344, 0.4204, 1.0, 0.3994, 0.9478, 0.44, 0.9189, 0.3677, 1.0, 0.3994, 0.9527, 0.4667, 0.9478, 0.44, 1.0, 0.4667, 0.9527, 0.4667, 1.0, 0.3994, 0.9189, 0.5656, 0.8977, 0.5129, 0.916, 0.5201, 0.9189, 0.5656, 0.8843, 0.4934, 0.8977, 0.5129, 0.8268, 0.5973, 0.8843, 0.4934, 0.9189, 0.5656, 0.8268, 0.5973, 0.8794, 0.4667, 0.8843, 0.4934, 0.8264, 0.4667, 0.8794, 0.4667, 0.8268, 0.5973, 0.8977, 0.4667, 0.916, 0.4289, 0.916, 0.4667, 0.8977, 0.4667, 0.8977, 0.434, 0.916, 0.4289, 0.8843, 0.4667, 0.8977, 0.434, 0.8977, 0.4667, 0.8843, 0.4667, 0.8843, 0.4478, 0.8977, 0.434, 0.9344, 0.4667, 0.916, 0.5044, 0.916, 0.4667, 0.9344, 0.4667, 0.9344, 0.4994, 0.916, 0.5044, 0.9478, 0.4667, 0.9344, 0.4994, 0.9344, 0.4667, 0.9478, 0.4667, 0.9478, 0.4855, 0.9344, 0.4994, 0.8977, 0.4204, 0.8843, 0.4478, 0.8843, 0.44, 0.8977, 0.4204, 0.8977, 0.434, 0.8843, 0.4478, 0.916, 0.4132, 0.8977, 0.434, 0.8977, 0.4204, 0.916, 0.4132, 0.916, 0.4289, 0.8977, 0.434, 0.8977, 0.4667, 0.8843, 0.4855, 0.8843, 0.4667, 0.8977, 0.4667, 0.8977, 0.4994, 0.8843, 0.4855, 0.916, 0.4667, 0.8977, 0.4994, 0.8977, 0.4667, 0.916, 0.4667, 0.916, 0.5044, 0.8977, 0.4994, 0.9344, 0.5129, 0.9478, 0.4855, 0.9478, 0.4934, 0.9344, 0.5129, 0.9344, 0.4994, 0.9478, 0.4855, 0.916, 0.5201, 0.9344, 0.4994, 0.9344, 0.5129, 0.916, 0.5201, 0.916, 0.5044, 0.9344, 0.4994, 0.9344, 0.4667, 0.9478, 0.4478, 0.9478, 0.4667, 0.9344, 0.4667, 0.9344, 0.434, 0.9478, 0.4478, 0.916, 0.4667, 0.9344, 0.434, 0.9344, 0.4667, 0.916, 0.4667, 0.916, 0.4289, 0.9344, 0.434, 0.5149, 0.275, 0.546, 0.3835, 0.5184, 0.4592, 0.5149, 0.275, 0.5618, 0.3277, 0.546, 0.3835, 0.6002, 0.2141, 0.5618, 0.3277, 0.5149, 0.275, 0.6002, 0.2141, 0.6002, 0.3046, 0.5618, 0.3277, 0.6642, 0.2598, 0.6002, 0.3046, 0.6002, 0.2141, 0.6642, 0.2598, 0.6385, 0.3277, 0.6002, 0.3046, 0.5618, 0.4394, 0.5184, 0.4592, 0.546, 0.3835, 0.5618, 0.4394, 0.5601, 0.5279, 0.5184, 0.4592, 0.6002, 0.4625, 0.5601, 0.5279, 0.5618, 0.4394, 0.6002, 0.4625, 0.6002, 0.5279, 0.5601, 0.5279, 0.6385, 0.4394, 0.6002, 0.5279, 0.6002, 0.4625, 0.6385, 0.4394, 0.6353, 0.5279, 0.6002, 0.5279, 0.682, 0.4592, 0.6385, 0.3277, 0.6853, 0.2865, 0.682, 0.4592, 0.6544, 0.3835, 0.6385, 0.3277, 0.6508, 0.5107, 0.6544, 0.3835, 0.682, 0.4592, 0.6508, 0.5107, 0.6385, 0.4394, 0.6544, 0.3835, 0.6544, 0.3835, 0.6334, 0.3352, 0.6385, 0.3277, 0.6544, 0.3835, 0.6472, 0.3835, 0.6334, 0.3352, 0.6385, 0.4394, 0.6472, 0.3835, 0.6544, 0.3835, 0.6385, 0.4394, 0.6334, 0.4319, 0.6472, 0.3835, 0.6002, 0.4625, 0.6334, 0.4319, 0.6385, 0.4394, 0.6002, 0.4625, 0.6002, 0.452, 0.6334, 0.4319, 0.5618, 0.4394, 0.6002, 0.452, 0.6002, 0.4625, 0.5618, 0.4394, 0.567, 0.4319, 0.6002, 0.452, 0.546, 0.3835, 0.567, 0.4319, 0.5618, 0.4394, 0.546, 0.3835, 0.5532, 0.3835, 0.567, 0.4319, 0.5618, 0.3277, 0.5532, 0.3835, 0.546, 0.3835, 0.5618, 0.3277, 0.567, 0.3352, 0.5532, 0.3835, 0.6002, 0.3046, 0.567, 0.3352, 0.5618, 0.3277, 0.6002, 0.3046, 0.6002, 0.3151, 0.567, 0.3352, 0.6385, 0.3277, 0.6002, 0.3151, 0.6002, 0.3046, 0.6385, 0.3277, 0.6334, 0.3352, 0.6002, 0.3151, 0.567, 0.4319, 0.6002, 0.423, 0.6002, 0.452, 0.567, 0.4319, 0.581, 0.4115, 0.6002, 0.423, 0.5532, 0.3835, 0.581, 0.4115, 0.567, 0.4319, 0.5532, 0.3835, 0.5731, 0.3835, 0.581, 0.4115, 0.567, 0.3352, 0.5731, 0.3835, 0.5532, 0.3835, 0.567, 0.3352, 0.581, 0.3556, 0.5731, 0.3835, 0.6002, 0.3151, 0.581, 0.3556, 0.567, 0.3352, 0.6002, 0.3151, 0.6002, 0.3441, 0.581, 0.3556, 0.6334, 0.3352, 0.6002, 0.3441, 0.6002, 0.3151, 0.6334, 0.3352, 0.6194, 0.3556, 0.6002, 0.3441, 0.6472, 0.3835, 0.6194, 0.3556, 0.6334, 0.3352, 0.6472, 0.3835, 0.6273, 0.3835, 0.6194, 0.3556, 0.6334, 0.4319, 0.6273, 0.3835, 0.6472, 0.3835, 0.6334, 0.4319, 0.6194, 0.4115, 0.6273, 0.3835, 0.6002, 0.452, 0.6194, 0.4115, 0.6334, 0.4319, 0.6002, 0.452, 0.6002, 0.423, 0.6194, 0.4115, 0.6385, 0.4394, 0.6508, 0.5107, 0.6353, 0.5279, 0.6385, 0.3277, 0.6642, 0.2598, 0.6853, 0.2865, 0.4817, 0.4592, 0.4382, 0.3277, 0.4851, 0.275, 0.4817, 0.4592, 0.4541, 0.3835, 0.4382, 0.3277, 0.44, 0.5279, 0.4541, 0.3835, 0.4817, 0.4592, 0.44, 0.5279, 0.4382, 0.4394, 0.4541, 0.3835, 0.3998, 0.5279, 0.4382, 0.4394, 0.44, 0.5279, 0.3998, 0.5279, 0.3998, 0.4625, 0.4382, 0.4394, 0.3798, 0.5279, 0.3998, 0.4625, 0.3998, 0.5279, 0.3798, 0.5279, 0.3615, 0.4394, 0.3998, 0.4625, 0.4211, 0.2293, 0.4851, 0.275, 0.4382, 0.3277, 0.3998, 0.3046, 0.4211, 0.2293, 0.4382, 0.3277, 0.3615, 0.3277, 0.3892, 0.2217, 0.3998, 0.3046, 0.3615, 0.3277, 0.3145, 0.275, 0.3892, 0.2217, 0.3456, 0.3835, 0.3145, 0.275, 0.3615, 0.3277, 0.3456, 0.3835, 0.318, 0.4592, 0.3145, 0.275, 0.3615, 0.4394, 0.318, 0.4592, 0.3456, 0.3835, 0.3615, 0.4394, 0.3493, 0.5107, 0.318, 0.4592, 0.3615, 0.3277, 0.3528, 0.3835, 0.3456, 0.3835, 0.3615, 0.3277, 0.3666, 0.3352, 0.3528, 0.3835, 0.3998, 0.3046, 0.3666, 0.3352, 0.3615, 0.3277, 0.3998, 0.3046, 0.3998, 0.3151, 0.3666, 0.3352, 0.4382, 0.3277, 0.3998, 0.3151, 0.3998, 0.3046, 0.4382, 0.3277, 0.433, 0.3352, 0.3998, 0.3151, 0.4541, 0.3835, 0.433, 0.3352, 0.4382, 0.3277, 0.4541, 0.3835, 0.4468, 0.3835, 0.433, 0.3352, 0.4382, 0.4394, 0.4468, 0.3835, 0.4541, 0.3835, 0.4382, 0.4394, 0.433, 0.4319, 0.4468, 0.3835, 0.3998, 0.4625, 0.433, 0.4319, 0.4382, 0.4394, 0.3998, 0.4625, 0.3998, 0.452, 0.433, 0.4319, 0.3615, 0.4394, 0.3998, 0.452, 0.3998, 0.4625, 0.3615, 0.4394, 0.3666, 0.4319, 0.3998, 0.452, 0.3456, 0.3835, 0.3666, 0.4319, 0.3615, 0.4394, 0.3456, 0.3835, 0.3528, 0.3835, 0.3666, 0.4319, 0.3998, 0.452, 0.419, 0.4115, 0.433, 0.4319, 0.3998, 0.452, 0.3998, 0.423, 0.419, 0.4115, 0.3666, 0.4319, 0.3998, 0.423, 0.3998, 0.452, 0.3666, 0.4319, 0.3806, 0.4115, 0.3998, 0.423, 0.3528, 0.3835, 0.3806, 0.4115, 0.3666, 0.4319, 0.3528, 0.3835, 0.3727, 0.3835, 0.3806, 0.4115, 0.3666, 0.3352, 0.3727, 0.3835, 0.3528, 0.3835, 0.3666, 0.3352, 0.3806, 0.3556, 0.3727, 0.3835, 0.3998, 0.3151, 0.3806, 0.3556, 0.3666, 0.3352, 0.3998, 0.3151, 0.3998, 0.3441, 0.3806, 0.3556, 0.433, 0.3352, 0.3998, 0.3441, 0.3998, 0.3151, 0.433, 0.3352, 0.419, 0.3556, 0.3998, 0.3441, 0.4468, 0.3835, 0.419, 0.3556, 0.433, 0.3352, 0.4468, 0.3835, 0.4269, 0.3835, 0.419, 0.3556, 0.433, 0.4319, 0.4269, 0.3835, 0.4468, 0.3835, 0.433, 0.4319, 0.419, 0.4115, 0.4269, 0.3835, 0.3615, 0.4394, 0.3798, 0.5279, 0.3493, 0.5107, 0.3998, 0.3046, 0.3892, 0.2217, 0.4211, 0.2293, 0.08396, 0.5201, 0.1023, 0.4994, 0.1023, 0.5129, 0.08396, 0.5201, 0.08396, 0.5044, 0.1023, 0.4994, 0.06562, 0.5129, 0.08396, 0.5044, 0.08396, 0.5201, 0.06562, 0.5129, 0.06562, 0.4994, 0.08396, 0.5044, 0.0522, 0.4934, 0.06562, 0.4994, 0.06562, 0.5129, 0.0522, 0.4934, 0.0522, 0.4855, 0.06562, 0.4994, 0.08396, 0.4132, 0.06562, 0.434, 0.06562, 0.4204, 0.08396, 0.4132, 0.08396, 0.4289, 0.06562, 0.434, 0.1023, 0.4204, 0.08396, 0.4289, 0.08396, 0.4132, 0.1023, 0.4204, 0.1023, 0.434, 0.08396, 0.4289, 0.1157, 0.44, 0.1023, 0.434, 0.1023, 0.4204, 0.1157, 0.44, 0.1157, 0.4478, 0.1023, 0.434, 0.08396, 0.4667, 0.1023, 0.434, 0.1023, 0.4667, 0.08396, 0.4667, 0.08396, 0.4289, 0.1023, 0.434, 0.06562, 0.4667, 0.08396, 0.4289, 0.08396, 0.4667, 0.06562, 0.4667, 0.06562, 0.434, 0.08396, 0.4289, 0.0522, 0.4667, 0.06562, 0.434, 0.06562, 0.4667, 0.0522, 0.4667, 0.0522, 0.4478, 0.06562, 0.434, 0.08396, 0.4667, 0.06562, 0.4994, 0.06562, 0.4667, 0.08396, 0.4667, 0.08396, 0.5044, 0.06562, 0.4994, 0.1023, 0.4667, 0.08396, 0.5044, 0.08396, 0.4667, 0.1023, 0.4667, 0.1023, 0.4994, 0.08396, 0.5044, 0.1157, 0.4667, 0.1023, 0.4994, 0.1023, 0.4667, 0.1157, 0.4667, 0.1157, 0.4855, 0.1023, 0.4994, 0.1157, 0.4667, 0.1023, 0.4667, 0.1023, 0.434, 0.1157, 0.4478, 0.1157, 0.4667, 0.1023, 0.434, 0.0522, 0.44, 0.06562, 0.4204, 0.06562, 0.434, 0.0522, 0.4478, 0.0522, 0.44, 0.06562, 0.434, 0.1157, 0.4934, 0.1023, 0.5129, 0.1023, 0.4994, 0.1157, 0.4855, 0.1157, 0.4934, 0.1023, 0.4994, 0.0522, 0.4667, 0.06562, 0.4667, 0.06562, 0.4994, 0.0522, 0.4855, 0.0522, 0.4667, 0.06562, 0.4994, 0.3341, 0.5768, 0.3559, 0.5999, 0.3378, 0.5995, 0.3341, 0.5768, 0.3655, 0.5775, 0.3559, 0.5999, 0.3321, 0.5502, 0.3655, 0.5775, 0.3341, 0.5768, 0.3321, 0.5502, 0.3683, 0.5509, 0.3655, 0.5775, 0.3324, 0.5268, 0.3683, 0.5509, 0.3321, 0.5502, 0.3324, 0.5268, 0.3638, 0.5275, 0.3683, 0.5509, 0.3349, 0.513, 0.3638, 0.5275, 0.3324, 0.5268, 0.3349, 0.513, 0.353, 0.5133, 0.3638, 0.5275, 0.3193, 0.5161, 0.2989, 0.5407, 0.3157, 0.521, 0.3193, 0.5161, 0.3054, 0.5323, 0.2989, 0.5407, 0.3349, 0.513, 0.3054, 0.5323, 0.3193, 0.5161, 0.3349, 0.513, 0.3324, 0.5268, 0.3054, 0.5323, 0.3054, 0.5323, 0.2933, 0.5663, 0.2989, 0.5407, 0.3054, 0.5323, 0.3009, 0.5565, 0.2933, 0.5663, 0.3324, 0.5268, 0.3009, 0.5565, 0.3054, 0.5323, 0.3324, 0.5268, 0.3321, 0.5502, 0.3009, 0.5565, 0.3009, 0.5565, 0.3005, 0.5907, 0.2933, 0.5663, 0.3009, 0.5565, 0.307, 0.5823, 0.3005, 0.5907, 0.3321, 0.5502, 0.307, 0.5823, 0.3009, 0.5565, 0.3321, 0.5502, 0.3341, 0.5768, 0.307, 0.5823, 0.307, 0.5823, 0.3186, 0.6076, 0.3005, 0.5907, 0.307, 0.5823, 0.3222, 0.6027, 0.3186, 0.6076, 0.3341, 0.5768, 0.3222, 0.6027, 0.307, 0.5823, 0.3341, 0.5768, 0.3378, 0.5995, 0.3222, 0.6027, 0.3811, 0.5339, 0.353, 0.5133, 0.3631, 0.5171, 0.3811, 0.5339, 0.3638, 0.5275, 0.353, 0.5133, 0.3884, 0.5584, 0.3638, 0.5275, 0.3811, 0.5339, 0.3884, 0.5584, 0.3683, 0.5509, 0.3638, 0.5275, 0.3828, 0.5839, 0.3683, 0.5509, 0.3884, 0.5584, 0.3828, 0.5839, 0.3655, 0.5775, 0.3683, 0.5509, 0.366, 0.6036, 0.3655, 0.5775, 0.3828, 0.5839, 0.366, 0.6036, 0.3559, 0.5999, 0.3655, 0.5775, 0.7073, 0.2176, 0.2927, 0.2176, 0.5, 0.05325, 0.7073, 0.2176, 0.3064, 0.5024, 0.2927, 0.2176, 0.6936, 0.5024, 0.3064, 0.5024, 0.7073, 0.2176, 0.6936, 0.5024, 0.3876, 0.6874, 0.3064, 0.5024, 0.6124, 0.6874, 0.3876, 0.6874, 0.6936, 0.5024, 0.6124, 0.6874, 0.5, 0.6956, 0.3876, 0.6874, 0.3559, 0.5999, 0.3341, 0.5768, 0.3378, 0.5995, 0.3559, 0.5999, 0.3655, 0.5775, 0.3341, 0.5768, 0.366, 0.6036, 0.3655, 0.5775, 0.3559, 0.5999, 0.366, 0.6036, 0.3828, 0.5839, 0.3655, 0.5775, 0.3655, 0.5775, 0.3321, 0.5502, 0.3341, 0.5768, 0.3655, 0.5775, 0.3683, 0.5509, 0.3321, 0.5502, 0.3828, 0.5839, 0.3683, 0.5509, 0.3655, 0.5775, 0.3828, 0.5839, 0.3884, 0.5584, 0.3683, 0.5509, 0.3683, 0.5509, 0.3324, 0.5268, 0.3321, 0.5502, 0.3683, 0.5509, 0.3638, 0.5275, 0.3324, 0.5268, 0.3884, 0.5584, 0.3638, 0.5275, 0.3683, 0.5509, 0.3884, 0.5584, 0.3811, 0.5339, 0.3638, 0.5275, 0.3638, 0.5275, 0.3349, 0.513, 0.3324, 0.5268, 0.3638, 0.5275, 0.353, 0.5133, 0.3349, 0.513, 0.3811, 0.5339, 0.353, 0.5133, 0.3638, 0.5275, 0.3811, 0.5339, 0.3631, 0.5171, 0.353, 0.5133, 0.2989, 0.5407, 0.3193, 0.5161, 0.3157, 0.521, 0.2989, 0.5407, 0.3054, 0.5323, 0.3193, 0.5161, 0.2933, 0.5663, 0.3054, 0.5323, 0.2989, 0.5407, 0.2933, 0.5663, 0.3009, 0.5565, 0.3054, 0.5323, 0.3005, 0.5907, 0.3009, 0.5565, 0.2933, 0.5663, 0.3005, 0.5907, 0.307, 0.5823, 0.3009, 0.5565, 0.3186, 0.6076, 0.307, 0.5823, 0.3005, 0.5907, 0.3186, 0.6076, 0.3222, 0.6027, 0.307, 0.5823, 0.3054, 0.5323, 0.3349, 0.513, 0.3193, 0.5161, 0.3054, 0.5323, 0.3324, 0.5268, 0.3349, 0.513, 0.3009, 0.5565, 0.3324, 0.5268, 0.3054, 0.5323, 0.3009, 0.5565, 0.3321, 0.5502, 0.3324, 0.5268, 0.307, 0.5823, 0.3321, 0.5502, 0.3009, 0.5565, 0.307, 0.5823, 0.3341, 0.5768, 0.3321, 0.5502, 0.3222, 0.6027, 0.3341, 0.5768, 0.307, 0.5823, 0.3222, 0.6027, 0.3378, 0.5995, 0.3341, 0.5768, 0.9478, 0.4855, 0.9527, 0.4667, 0.9478, 0.4934, 0.9478, 0.4855, 0.9478, 0.4667, 0.9527, 0.4667, 0.9478, 0.4478, 0.9527, 0.4667, 0.9478, 0.4667, 0.9478, 0.4478, 0.9478, 0.44, 0.9527, 0.4667, 0.8843, 0.4478, 0.8794, 0.4667, 0.8843, 0.44, 0.8843, 0.4478, 0.8843, 0.4667, 0.8794, 0.4667, 0.8843, 0.4855, 0.8794, 0.4667, 0.8843, 0.4667, 0.8843, 0.4855, 0.8843, 0.4934, 0.8794, 0.4667, 0.1206, 0.4667, 0.1157, 0.4478, 0.1157, 0.44, 0.1206, 0.4667, 0.1157, 0.4667, 0.1157, 0.4478, 0.1157, 0.4855, 0.1157, 0.4667, 0.1206, 0.4667, 0.0522, 0.4478, 0.04728, 0.4667, 0.0522, 0.44, 0.0522, 0.4478, 0.0522, 0.4667, 0.04728, 0.4667, 0.0522, 0.4855, 0.04728, 0.4667, 0.0522, 0.4667, 0.353, 0.5133, 0.339, 0.5123, 0.3631, 0.5171, 0.353, 0.5133, 0.3349, 0.513, 0.339, 0.5123, 0.3193, 0.5161, 0.339, 0.5123, 0.3349, 0.513, 0.3193, 0.5161, 0.3157, 0.521, 0.339, 0.5123, 0.3222, 0.6027, 0.3423, 0.6123, 0.3186, 0.6076, 0.3222, 0.6027, 0.3378, 0.5995, 0.3423, 0.6123, 0.3559, 0.5999, 0.3423, 0.6123, 0.3378, 0.5995, 0.3559, 0.5999, 0.366, 0.6036, 0.3423, 0.6123, 0.339, 0.5123, 0.353, 0.5133, 0.3631, 0.5171, 0.339, 0.5123, 0.3349, 0.513, 0.353, 0.5133, 0.3193, 0.5161, 0.3349, 0.513, 0.339, 0.5123, 0.339, 0.5123, 0.3157, 0.521, 0.3193, 0.5161, 0.3423, 0.6123, 0.3222, 0.6027, 0.3186, 0.6076, 0.3423, 0.6123, 0.3378, 0.5995, 0.3222, 0.6027, 0.3559, 0.5999, 0.3378, 0.5995, 0.3423, 0.6123, 0.3423, 0.6123, 0.366, 0.6036, 0.3559, 0.5999, 0.6002, 0.3835, 0.6002, 0.423, 0.581, 0.4115, 0.6002, 0.3835, 0.6194, 0.4115, 0.6002, 0.423, 0.6273, 0.3835, 0.6194, 0.4115, 0.6002, 0.3835, 0.6002, 0.3835, 0.6194, 0.3556, 0.6273, 0.3835, 0.6002, 0.3441, 0.6194, 0.3556, 0.6002, 0.3835, 0.6002, 0.3835, 0.581, 0.3556, 0.6002, 0.3441, 0.5731, 0.3835, 0.581, 0.3556, 0.6002, 0.3835, 0.6002, 0.3835, 0.581, 0.4115, 0.5731, 0.3835, 0.3998, 0.3835, 0.419, 0.4115, 0.3998, 0.423, 0.3998, 0.3835, 0.4269, 0.3835, 0.419, 0.4115, 0.419, 0.3556, 0.4269, 0.3835, 0.3998, 0.3835, 0.3998, 0.3835, 0.3998, 0.3441, 0.419, 0.3556, 0.3806, 0.3556, 0.3998, 0.3441, 0.3998, 0.3835, 0.3998, 0.3835, 0.3727, 0.3835, 0.3806, 0.3556, 0.3806, 0.4115, 0.3727, 0.3835, 0.3998, 0.3835, 0.3998, 0.3835, 0.3998, 0.423, 0.3806, 0.4115])
me_nosepass_mat_6.materials.append(mat_mat_6)
me_nosepass_mat_6.use_remesh_preserve_volume = False
me_nosepass_mat_6.use_remesh_preserve_attributes = False
me_nosepass_mat_6.use_mirror_vertex_groups = False
me_nosepass_mat_6.update()
me_nosepass_mat_9 = bpy.data.meshes.new('nosepass_mat_9')
me_nosepass_mat_9.from_pydata([(0.003336, 3.012, -4.057), (0.002865, 1.657, -3.484), (-3.247, 1.657, -1.719), (-3.804, 3.012, -1.922), (0.002865, 1.657, -3.484), (0.003336, 3.012, -4.057), (3.807, 3.012, -1.915), (3.25, 1.657, -1.714), (-1.371, 5.896, -3.415), (0.002849, 7.45, -3.465), (0.003055, 5.748, -3.715), (-1.048, 7.518, -3.244), (-2.91, 6.187, -2.133), (-2.244, 7.858, -2.177), (-1.377, 9.754, -2.285), (0.002628, 9.416, -3.196), (-3.357, 4.6, -2.027), (-3.804, 3.012, -1.922), (1.054, 7.518, -3.243), (0.003055, 5.748, -3.715), (0.002849, 7.45, -3.465), (1.376, 5.896, -3.413), (2.248, 7.858, -2.173), (2.914, 6.187, -2.128), (0.002628, 9.416, -3.196), (1.381, 9.754, -2.283), (3.36, 4.6, -2.022), (3.807, 3.012, -1.915), (0.003336, 3.012, -4.057), (0.003336, 3.012, -4.057)], [], [(0, 1, 2), (3, 0, 2), (4, 5, 6), (7, 4, 6), (8, 9, 10), (8, 11, 9), (12, 11, 8), (12, 13, 11), (13, 14, 15), (11, 13, 15), (16, 12, 8), (17, 16, 8), (18, 19, 20), (18, 21, 19), (22, 21, 18), (22, 23, 21), (22, 18, 24), (25, 22, 24), (23, 26, 27), (21, 23, 27), (15, 9, 11), (18, 20, 24), (28, 8, 10), (28, 17, 8), (21, 29, 19), (21, 27, 29)])
me_nosepass_mat_9.polygons.foreach_set('use_smooth', [True] * 26)
_k = set([(0, 1), (0, 3), (1, 2), (2, 3), (4, 5), (4, 7), (5, 6), (6, 7), (9, 10), (9, 15), (10, 28), (12, 13), (12, 16), (13, 14), (14, 15), (16, 17), (17, 28), (19, 20), (19, 29), (20, 24), (22, 23), (22, 25), (23, 26), (24, 25), (26, 27), (27, 29)])
me_nosepass_mat_9.attributes.new('sharp_edge', 'BOOLEAN', 'EDGE').data.foreach_set('value', [ (min(e.vertices), max(e.vertices)) in _k for e in me_nosepass_mat_9.edges])
_uv = me_nosepass_mat_9.uv_layers.new(name='UVTex')
_uv.uv.foreach_set('vector', [0.5, 0.1792, 0.5, 0.02706, 0.0935, 0.02706, 0.02382, 0.1792, 0.5, 0.1792, 0.0935, 0.02706, 0.5, 0.02706, 0.5, 0.1792, 0.9762, 0.1792, 0.9065, 0.02706, 0.5, 0.02706, 0.9762, 0.1792, 0.3281, 0.5032, 0.5, 0.6777, 0.5, 0.4865, 0.3281, 0.5032, 0.3685, 0.6876, 0.5, 0.6777, 0.1357, 0.5358, 0.3685, 0.6876, 0.3281, 0.5032, 0.1357, 0.5358, 0.219, 0.7235, 0.3685, 0.6876, 0.219, 0.7235, 0.3275, 0.9399, 0.5, 0.8944, 0.3685, 0.6876, 0.219, 0.7235, 0.5, 0.8944, 0.07975, 0.3575, 0.1357, 0.5358, 0.3281, 0.5032, 0.02382, 0.1792, 0.07975, 0.3575, 0.3281, 0.5032, 0.6315, 0.6876, 0.5, 0.4865, 0.5, 0.6777, 0.6315, 0.6876, 0.6719, 0.5032, 0.5, 0.4865, 0.781, 0.7235, 0.6719, 0.5032, 0.6315, 0.6876, 0.781, 0.7235, 0.8643, 0.5358, 0.6719, 0.5032, 0.781, 0.7235, 0.6315, 0.6876, 0.5, 0.8944, 0.6725, 0.9399, 0.781, 0.7235, 0.5, 0.8944, 0.8643, 0.5358, 0.9202, 0.3575, 0.9762, 0.1792, 0.6719, 0.5032, 0.8643, 0.5358, 0.9762, 0.1792, 0.5, 0.8944, 0.5, 0.6777, 0.3685, 0.6876, 0.6315, 0.6876, 0.5, 0.6777, 0.5, 0.8944, 0.5, 0.1792, 0.3281, 0.5032, 0.5, 0.4865, 0.5, 0.1792, 0.02382, 0.1792, 0.3281, 0.5032, 0.6719, 0.5032, 0.5, 0.1792, 0.5, 0.4865, 0.6719, 0.5032, 0.9762, 0.1792, 0.5, 0.1792])
me_nosepass_mat_9.materials.append(mat_mat_9)
me_nosepass_mat_9.use_remesh_preserve_volume = False
me_nosepass_mat_9.use_remesh_preserve_attributes = False
me_nosepass_mat_9.use_mirror_vertex_groups = False
me_nosepass_mat_9.update()
me_nosepass_mat_12 = bpy.data.meshes.new('nosepass_mat_12')
me_nosepass_mat_12.from_pydata([(-0.002819, 1.657, 3.428), (-2.261, 3.012, 3.777), (-1.764, 1.657, 3.338), (-0.003192, 3.012, 3.882), (1.759, 1.657, 3.341), (2.255, 3.012, 3.781)], [], [(0, 1, 2), (0, 3, 1), (3, 0, 4), (4, 5, 3)])
me_nosepass_mat_12.polygons.foreach_set('use_smooth', [True] * 4)
_k = set([(0, 2), (0, 4), (1, 2), (1, 3), (3, 5), (4, 5)])
me_nosepass_mat_12.attributes.new('sharp_edge', 'BOOLEAN', 'EDGE').data.foreach_set('value', [ (min(e.vertices), max(e.vertices)) in _k for e in me_nosepass_mat_12.edges])
_uv = me_nosepass_mat_12.uv_layers.new(name='UVTex')
_uv.uv.foreach_set('vector', [0.5432, 0.3163, 0.1538, 0.5976, 0.2395, 0.3114, 0.5432, 0.3163, 0.5432, 0.6033, 0.1538, 0.5976, 0.5432, 0.6033, 0.5432, 0.3163, 0.847, 0.3114, 0.847, 0.3114, 0.9326, 0.5976, 0.5432, 0.6033])
me_nosepass_mat_12.materials.append(mat_mat_12)
me_nosepass_mat_12.use_remesh_preserve_volume = False
me_nosepass_mat_12.use_remesh_preserve_attributes = False
me_nosepass_mat_12.use_mirror_vertex_groups = False
me_nosepass_mat_12.update()
me_nosepass_mat_7 = bpy.data.meshes.new('nosepass_mat_7')
me_nosepass_mat_7.from_pydata([(-1.205, 9.46, 0.2449), (-0.6038, 10.14, -0.9235), (-1.122, 9.594, 0.009507), (0.000756, 10.14, -0.9184), (-0.000267, 9.54, 0.3249), (-0.001582, 8.482, 1.924), (-1.852, 8.253, 1.932), (1.849, 8.253, 1.935), (1.205, 9.46, 0.2469), (0.7027, 10.14, -0.9224), (-0.9513, 10.01, -1.444), (-1.122, 9.594, 0.009507), (-0.6038, 10.14, -0.9235), (-0.002061, 7.93, 2.507)], [], [(0, 1, 2), (0, 3, 1), (3, 0, 4), (5, 0, 6), (4, 0, 5), (7, 4, 5), (7, 8, 4), (9, 3, 4), (8, 9, 4), (10, 11, 12), (13, 5, 6), (13, 7, 5)])
me_nosepass_mat_7.polygons.foreach_set('use_smooth', [True] * 12)
_k = set([(0, 2), (0, 6), (1, 2), (1, 3), (3, 9), (6, 13), (7, 8), (7, 13), (8, 9), (10, 11), (10, 12), (11, 12)])
me_nosepass_mat_7.attributes.new('sharp_edge', 'BOOLEAN', 'EDGE').data.foreach_set('value', [ (min(e.vertices), max(e.vertices)) in _k for e in me_nosepass_mat_7.edges])
_uv = me_nosepass_mat_7.uv_layers.new(name='UVTex')
_uv.uv.foreach_set('vector', [0.1028, 0.2546, 0.2333, 0.5496, 0.1739, 0.391, 0.1028, 0.2546, 0.2996, 0.5496, 0.2333, 0.5496, 0.2996, 0.5496, 0.1028, 0.2546, 0.2996, 0.2364, 0.2996, 0.05848, 0.1028, 0.2546, 0.02078, 0.04427, 0.2996, 0.2364, 0.1028, 0.2546, 0.2996, 0.05848, 0.5785, 0.04427, 0.2996, 0.2364, 0.2996, 0.05848, 0.5785, 0.04427, 0.4965, 0.2546, 0.2996, 0.2364, 0.4016, 0.5496, 0.2996, 0.5496, 0.2996, 0.2364, 0.4965, 0.2546, 0.4016, 0.5496, 0.2996, 0.2364, 0.1613, 0.6148, 0.1739, 0.391, 0.2333, 0.5496, 0.2996, -0.05378, 0.2996, 0.05848, 0.02078, 0.04427, 0.2996, -0.05378, 0.5785, 0.04427, 0.2996, 0.05848])
me_nosepass_mat_7.materials.append(mat_mat_7)
me_nosepass_mat_7.use_remesh_preserve_volume = False
me_nosepass_mat_7.use_remesh_preserve_attributes = False
me_nosepass_mat_7.use_mirror_vertex_groups = False
me_nosepass_mat_7.update()

# ---- objects
ob_lamp_002 = bpy.data.objects.new('Lamp.002', light_lamp)
ob_lamp_001 = bpy.data.objects.new('Lamp.001', light_lamp)
ob_camera_001 = bpy.data.objects.new('Camera.001', cam_camera_001)
ob_nosepass_mat_0 = bpy.data.objects.new('nosepass_mat_0', me_nosepass_mat_0)
ob_nosepass_mat_10 = bpy.data.objects.new('nosepass_mat_10', me_nosepass_mat_10)
ob_nosepass_mat_1 = bpy.data.objects.new('nosepass_mat_1', me_nosepass_mat_1)
ob_nosepass_mat_2 = bpy.data.objects.new('nosepass_mat_2', me_nosepass_mat_2)
ob_nosepass_mat_14 = bpy.data.objects.new('nosepass_mat_14', me_nosepass_mat_14)
ob_nosepass_mat_3 = bpy.data.objects.new('nosepass_mat_3', me_nosepass_mat_3)
ob_nosepass_mat_13 = bpy.data.objects.new('nosepass_mat_13', me_nosepass_mat_13)
ob_nosepass_mat_11 = bpy.data.objects.new('nosepass_mat_11', me_nosepass_mat_11)
ob_nosepass_mat_4 = bpy.data.objects.new('nosepass_mat_4', me_nosepass_mat_4)
ob_nosepass_mat_5 = bpy.data.objects.new('nosepass_mat_5', me_nosepass_mat_5)
ob_nosepass_mat_8 = bpy.data.objects.new('nosepass_mat_8', me_nosepass_mat_8)
ob_nosepass_mat_6 = bpy.data.objects.new('nosepass_mat_6', me_nosepass_mat_6)
ob_nosepass_mat_9 = bpy.data.objects.new('nosepass_mat_9', me_nosepass_mat_9)
ob_nosepass_mat_12 = bpy.data.objects.new('nosepass_mat_12', me_nosepass_mat_12)
ob_nosepass_mat_7 = bpy.data.objects.new('nosepass_mat_7', me_nosepass_mat_7)

# ---- transforms, parenting, visibility, modifiers, constraints
ob_lamp_002.location = (2.065, 3.097, 12.39)
ob_lamp_002.lock_rotations_4d = False
ob_lamp_002.empty_display_type = 'ARROWS'
ob_lamp_002.lineart.crease_threshold = 0.0
ob_lamp_001.location = (-2.065, 3.097, 12.39)
ob_lamp_001.lock_rotations_4d = False
ob_lamp_001.empty_display_type = 'ARROWS'
ob_lamp_001.lineart.crease_threshold = 0.0
ob_camera_001.location = (0.0, 3.097, 12.39)
ob_camera_001.lock_rotations_4d = False
ob_camera_001.empty_display_type = 'ARROWS'
ob_camera_001.lineart.crease_threshold = 0.0
ob_nosepass_mat_0.location = (0.0, 0.0, 0.0)
ob_nosepass_mat_0.lock_rotations_4d = False
ob_nosepass_mat_0.empty_display_type = 'ARROWS'
ob_nosepass_mat_0.lineart.crease_threshold = 0.0
ob_nosepass_mat_10.location = (0.0, 0.0, 0.0)
ob_nosepass_mat_10.lock_rotations_4d = False
ob_nosepass_mat_10.empty_display_type = 'ARROWS'
ob_nosepass_mat_10.lineart.crease_threshold = 0.0
ob_nosepass_mat_1.location = (0.0, 0.0, 0.0)
ob_nosepass_mat_1.lock_rotations_4d = False
ob_nosepass_mat_1.empty_display_type = 'ARROWS'
ob_nosepass_mat_1.lineart.crease_threshold = 0.0
ob_nosepass_mat_2.location = (0.0, 0.0, 0.0)
ob_nosepass_mat_2.lock_rotations_4d = False
ob_nosepass_mat_2.empty_display_type = 'ARROWS'
ob_nosepass_mat_2.lineart.crease_threshold = 0.0
ob_nosepass_mat_14.location = (0.0, 0.0, 0.0)
ob_nosepass_mat_14.lock_rotations_4d = False
ob_nosepass_mat_14.empty_display_type = 'ARROWS'
ob_nosepass_mat_14.lineart.crease_threshold = 0.0
ob_nosepass_mat_3.location = (0.0, 0.0, 0.0)
ob_nosepass_mat_3.lock_rotations_4d = False
ob_nosepass_mat_3.empty_display_type = 'ARROWS'
ob_nosepass_mat_3.lineart.crease_threshold = 0.0
ob_nosepass_mat_13.location = (0.0, 0.0, 0.0)
ob_nosepass_mat_13.lock_rotations_4d = False
ob_nosepass_mat_13.empty_display_type = 'ARROWS'
ob_nosepass_mat_13.lineart.crease_threshold = 0.0
ob_nosepass_mat_11.location = (0.0, 0.0, 0.0)
ob_nosepass_mat_11.lock_rotations_4d = False
ob_nosepass_mat_11.empty_display_type = 'ARROWS'
ob_nosepass_mat_11.lineart.crease_threshold = 0.0
ob_nosepass_mat_4.location = (0.0, 0.0, 0.0)
ob_nosepass_mat_4.lock_rotations_4d = False
ob_nosepass_mat_4.empty_display_type = 'ARROWS'
ob_nosepass_mat_4.lineart.crease_threshold = 0.0
ob_nosepass_mat_5.location = (0.0, 0.0, 0.0)
ob_nosepass_mat_5.lock_rotations_4d = False
ob_nosepass_mat_5.empty_display_type = 'ARROWS'
ob_nosepass_mat_5.lineart.crease_threshold = 0.0
ob_nosepass_mat_8.location = (0.0, 0.0, 0.0)
ob_nosepass_mat_8.lock_rotations_4d = False
ob_nosepass_mat_8.empty_display_type = 'ARROWS'
ob_nosepass_mat_8.lineart.crease_threshold = 0.0
ob_nosepass_mat_6.location = (0.0, 0.0, 0.0)
ob_nosepass_mat_6.lock_rotations_4d = False
ob_nosepass_mat_6.empty_display_type = 'ARROWS'
ob_nosepass_mat_6.lineart.crease_threshold = 0.0
ob_nosepass_mat_9.location = (0.0, 0.0, 0.0)
ob_nosepass_mat_9.lock_rotations_4d = False
ob_nosepass_mat_9.empty_display_type = 'ARROWS'
ob_nosepass_mat_9.lineart.crease_threshold = 0.0
ob_nosepass_mat_12.location = (0.0, 0.0, 0.0)
ob_nosepass_mat_12.lock_rotations_4d = False
ob_nosepass_mat_12.empty_display_type = 'ARROWS'
ob_nosepass_mat_12.lineart.crease_threshold = 0.0
ob_nosepass_mat_7.location = (0.0, 0.0, 0.0)
ob_nosepass_mat_7.lock_rotations_4d = False
ob_nosepass_mat_7.empty_display_type = 'ARROWS'
ob_nosepass_mat_7.lineart.crease_threshold = 0.0

# ---- collection membership
col_collection_1.objects.link(ob_lamp_002)
col_collection_1.objects.link(ob_lamp_001)
col_collection_1.objects.link(ob_camera_001)
col_collection_1.objects.link(ob_nosepass_mat_0)
col_collection_1.objects.link(ob_nosepass_mat_10)
col_collection_1.objects.link(ob_nosepass_mat_1)
col_collection_1.objects.link(ob_nosepass_mat_2)
col_collection_1.objects.link(ob_nosepass_mat_14)
col_collection_1.objects.link(ob_nosepass_mat_3)
col_collection_1.objects.link(ob_nosepass_mat_13)
col_collection_1.objects.link(ob_nosepass_mat_11)
col_collection_1.objects.link(ob_nosepass_mat_4)
col_collection_1.objects.link(ob_nosepass_mat_5)
col_collection_1.objects.link(ob_nosepass_mat_8)
col_collection_1.objects.link(ob_nosepass_mat_6)
col_collection_1.objects.link(ob_nosepass_mat_9)
col_collection_1.objects.link(ob_nosepass_mat_12)
col_collection_1.objects.link(ob_nosepass_mat_7)

# ---- scene / render settings (as saved in the file)
scene.camera = ob_camera_001
scene.frame_start = 1; scene.frame_end = 250; scene.frame_set(1)
scene.render.engine = 'BLENDER_EEVEE_NEXT'
scene.render.image_settings.file_format = 'TARGA'
scene.render.image_settings.color_mode = 'RGB'
scene.render.image_settings.compression = 90
scene.render.resolution_x = 320
scene.render.resolution_y = 256
scene.render.fps = 25
scene.render.dither_intensity = 0.0
scene.render.film_transparent = True
scene.render.use_compositing = False
scene.render.use_sequencer = False
scene.render.use_file_extension = False
scene.render.bake_margin = 2
scene.render.bake_bias = 0.0
scene.render.use_stamp_time = False
scene.render.use_stamp_date = False
scene.render.use_stamp_frame = False
scene.render.use_stamp_camera = False
scene.render.use_stamp_scene = False
scene.render.use_stamp_filename = False
scene.render.use_stamp_render_time = False
scene.render.stamp_font_size = 0
scene.render.stamp_foreground = (0.0, 0.0, 0.0, 0.0)
scene.render.stamp_background = (0.0, 0.0, 0.0, 0.0)
scene.cycles.use_denoising = False
scene.cycles.samples = 10
scene.cycles.sampling_pattern = 'TABULATED_SOBOL'
scene.cycles.light_sampling_threshold = 0.0
scene.cycles.use_adaptive_sampling = False
scene.cycles.use_light_tree = False
scene.cycles.blur_glossy = 0.0
scene.cycles.volume_bounces = 1
scene.cycles.pixel_filter_type = 'GAUSSIAN'
scene.cycles.sample_clamp_indirect = 0.0
scene.view_settings.view_transform = 'Raw'
bpy.context.view_layer.update()
